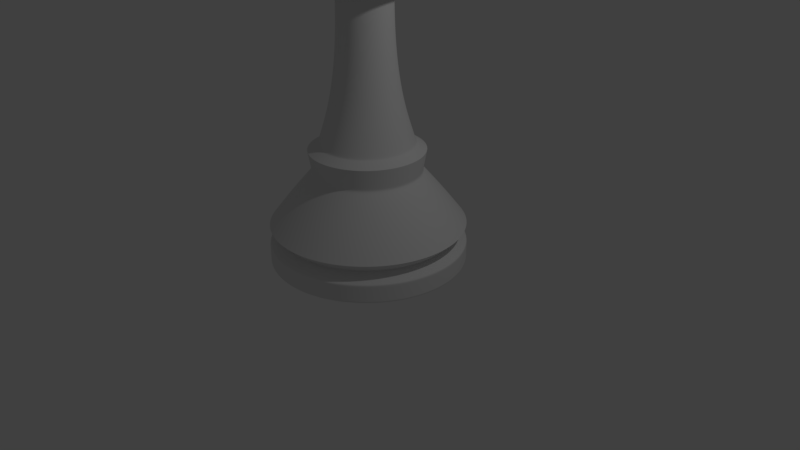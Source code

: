 # Source: Queen.blend  (saved by Blender 2.78.0; exported with 4.5.12 LTS)
import bpy
from mathutils import Matrix  # noqa: F401  (used for matrix-valued properties, if any)

bpy.ops.wm.read_factory_settings(use_empty=True)
scene = bpy.context.scene
scene.name = 'Scene'

# ---- collections
col_collection_1 = bpy.data.collections.new('Collection 1'); scene.collection.children.link(col_collection_1)

# ---- world
world_world = bpy.data.worlds.new('World'); scene.world = world_world
world_world.color = (0.05088, 0.05088, 0.05088)
world_world.use_sun_shadow = False
world_world.sun_shadow_jitter_overblur = 0.0
world_world.cycles.sampling_method = 'MANUAL'

# ---- cameras
cam_camera = bpy.data.cameras.new('Camera')
cam_camera.clip_end = 100.0
cam_camera.lens = 35.0
cam_camera.sensor_width = 32.0
cam_camera.sensor_height = 18.0
cam_camera.ortho_scale = 7.314
cam_camera.dof.focus_distance = 0.0
cam_camera.dof.aperture_fstop = 128.0

# ---- lights
light_lamp = bpy.data.lights.new('Lamp', 'POINT')
light_lamp.transmission_factor = 0.0
light_lamp.cutoff_distance = 30.0
light_lamp.energy = 100.0
light_lamp.shadow_buffer_clip_start = 1.001
light_lamp.shadow_soft_size = 0.1
light_lamp.shadow_maximum_resolution = 0.006
light_lamp.use_absolute_resolution = True

# ---- meshes
me_cylinder = bpy.data.meshes.new('Cylinder')
me_cylinder.from_pydata([(0.0, 1.25, 0.002511), (0.0, 1.25, 0.2525), (0.2439, 1.226, 0.002511), (0.2439, 1.226, 0.2525), (0.4784, 1.155, 0.002511), (0.4784, 1.155, 0.2525), (0.6945, 1.039, 0.002511), (0.6945, 1.039, 0.2525), (0.8839, 0.8839, 0.002511), (0.8839, 0.8839, 0.2525), (1.039, 0.6945, 0.002511), (1.039, 0.6945, 0.2525), (1.155, 0.4784, 0.002511), (1.155, 0.4784, 0.2525), (1.226, 0.2439, 0.002511), (1.226, 0.2439, 0.2525), (1.25, 9.437e-08, 0.002511), (1.25, 9.437e-08, 0.2525), (1.226, -0.2439, 0.002511), (1.226, -0.2439, 0.2525), (1.155, -0.4784, 0.002511), (1.155, -0.4784, 0.2525), (1.039, -0.6945, 0.002511), (1.039, -0.6945, 0.2525), (0.8839, -0.8839, 0.002511), (0.8839, -0.8839, 0.2525), (0.6945, -1.039, 0.002511), (0.6945, -1.039, 0.2525), (0.4784, -1.155, 0.002511), (0.4784, -1.155, 0.2525), (0.2439, -1.226, 0.002511), (0.2439, -1.226, 0.2525), (-4.073e-07, -1.25, 0.002511), (-4.073e-07, -1.25, 0.2525), (-0.2439, -1.226, 0.002511), (-0.2439, -1.226, 0.2525), (-0.4784, -1.155, 0.002511), (-0.4784, -1.155, 0.2525), (-0.6945, -1.039, 0.002511), (-0.6945, -1.039, 0.2525), (-0.8839, -0.8839, 0.002511), (-0.8839, -0.8839, 0.2525), (-1.039, -0.6945, 0.002511), (-1.039, -0.6945, 0.2525), (-1.155, -0.4784, 0.002511), (-1.155, -0.4784, 0.2525), (-1.226, -0.2439, 0.002511), (-1.226, -0.2439, 0.2525), (-1.25, 1.207e-06, 0.002511), (-1.25, 1.207e-06, 0.2525), (-1.226, 0.2439, 0.002511), (-1.226, 0.2439, 0.2525), (-1.155, 0.4784, 0.002511), (-1.155, 0.4784, 0.2525), (-1.039, 0.6945, 0.002511), (-1.039, 0.6945, 0.2525), (-0.8839, 0.8839, 0.002511), (-0.8839, 0.8839, 0.2525), (-0.6945, 1.039, 0.002511), (-0.6945, 1.039, 0.2525), (-0.4784, 1.155, 0.002511), (-0.4784, 1.155, 0.2525), (-0.2439, 1.226, 0.002511), (-0.2439, 1.226, 0.2525), (0.2128, 1.07, 0.3559), (1.83e-08, 1.091, 0.3559), (0.4174, 1.008, 0.3559), (0.606, 0.907, 0.3559), (0.7713, 0.7713, 0.3559), (0.907, 0.606, 0.3559), (1.008, 0.4174, 0.3559), (1.07, 0.2128, 0.3559), (1.091, 1.277e-07, 0.3559), (1.07, -0.2128, 0.3559), (1.008, -0.4174, 0.3559), (0.907, -0.606, 0.3559), (0.7713, -0.7713, 0.3559), (0.606, -0.907, 0.3559), (0.4174, -1.008, 0.3559), (0.2128, -1.07, 0.3559), (-3.371e-07, -1.091, 0.3559), (-0.2128, -1.07, 0.3559), (-0.4174, -1.008, 0.3559), (-0.606, -0.907, 0.3559), (-0.7713, -0.7713, 0.3559), (-0.907, -0.606, 0.3559), (-1.008, -0.4174, 0.3559), (-1.07, -0.2128, 0.3559), (-1.091, 1.099e-06, 0.3559), (-1.07, 0.2128, 0.3559), (-1.008, 0.4174, 0.3559), (-0.907, 0.606, 0.3559), (-0.7713, 0.7713, 0.3559), (-0.606, 0.907, 0.3559), (-0.4174, 1.008, 0.3559), (-0.2128, 1.07, 0.3559), (0.242, 1.217, 0.4961), (1.558e-08, 1.241, 0.4961), (0.4747, 1.146, 0.4961), (0.6892, 1.031, 0.4961), (0.8772, 0.8772, 0.4961), (1.031, 0.6892, 0.4961), (1.146, 0.4747, 0.4961), (1.217, 0.242, 0.4961), (1.241, 9.284e-08, 0.4961), (1.217, -0.242, 0.4961), (1.146, -0.4747, 0.4961), (1.031, -0.6892, 0.4961), (0.8772, -0.8772, 0.4961), (0.6892, -1.031, 0.4961), (0.4747, -1.146, 0.4961), (0.242, -1.217, 0.4961), (-3.886e-07, -1.241, 0.4961), (-0.242, -1.217, 0.4961), (-0.4747, -1.146, 0.4961), (-0.6892, -1.031, 0.4961), (-0.8772, -0.8772, 0.4961), (-1.031, -0.6892, 0.4961), (-1.146, -0.4747, 0.4961), (-1.217, -0.242, 0.4961), (-1.241, 1.197e-06, 0.4961), (-1.217, 0.242, 0.4961), (-1.146, 0.4747, 0.4961), (-1.031, 0.6892, 0.4961), (-0.8772, 0.8772, 0.4961), (-0.6892, 1.031, 0.4961), (-0.4747, 1.146, 0.4961), (-0.242, 1.217, 0.4961), (0.1896, 0.953, 0.8466), (5.207e-08, 0.9717, 0.8466), (0.3718, 0.8977, 0.8466), (0.5398, 0.8079, 0.8466), (0.6871, 0.6871, 0.8466), (0.8079, 0.5398, 0.8466), (0.8977, 0.3718, 0.8466), (0.953, 0.1896, 0.8466), (0.9717, 1.58e-07, 0.8466), (0.953, -0.1896, 0.8466), (0.8977, -0.3718, 0.8466), (0.8079, -0.5398, 0.8466), (0.6871, -0.6871, 0.8466), (0.5398, -0.8079, 0.8466), (0.3718, -0.8977, 0.8466), (0.1896, -0.953, 0.8466), (-2.645e-07, -0.9717, 0.8466), (-0.1896, -0.953, 0.8466), (-0.3718, -0.8977, 0.8466), (-0.5398, -0.8079, 0.8466), (-0.6871, -0.6871, 0.8466), (-0.8079, -0.5398, 0.8466), (-0.8977, -0.3718, 0.8466), (-0.953, -0.1896, 0.8466), (-0.9717, 1.023e-06, 0.8466), (-0.953, 0.1896, 0.8466), (-0.8977, 0.3718, 0.8466), (-0.8079, 0.5398, 0.8466), (-0.6871, 0.6871, 0.8466), (-0.5398, 0.8079, 0.8466), (-0.3718, 0.8977, 0.8466), (-0.1896, 0.953, 0.8466), (0.1334, 0.6707, 1.182), (9.068e-08, 0.6838, 1.182), (0.2617, 0.6318, 1.182), (0.3799, 0.5686, 1.182), (0.4835, 0.4835, 1.182), (0.5686, 0.3799, 1.182), (0.6318, 0.2617, 1.182), (0.6707, 0.1334, 1.182), (0.6838, 2.298e-07, 1.182), (0.6707, -0.1334, 1.182), (0.6318, -0.2617, 1.182), (0.5686, -0.3799, 1.182), (0.4835, -0.4835, 1.182), (0.3799, -0.5686, 1.182), (0.2617, -0.6318, 1.182), (0.1334, -0.6707, 1.182), (-1.321e-07, -0.6838, 1.182), (-0.1334, -0.6707, 1.182), (-0.2617, -0.6318, 1.182), (-0.3799, -0.5686, 1.182), (-0.4835, -0.4835, 1.182), (-0.5686, -0.3799, 1.182), (-0.6318, -0.2617, 1.182), (-0.6707, -0.1334, 1.182), (-0.6838, 8.385e-07, 1.182), (-0.6707, 0.1334, 1.182), (-0.6318, 0.2617, 1.182), (-0.5686, 0.3799, 1.182), (-0.4835, 0.4835, 1.182), (-0.3799, 0.5686, 1.182), (-0.2617, 0.6318, 1.182), (-0.1334, 0.6707, 1.182), (0.1426, 0.7169, 1.459), (1.106e-07, 0.731, 1.459), (0.2797, 0.6753, 1.459), (0.4061, 0.6078, 1.459), (0.5169, 0.5169, 1.459), (0.6078, 0.4061, 1.459), (0.6753, 0.2797, 1.459), (0.7169, 0.1426, 1.459), (0.731, 2.171e-07, 1.459), (0.7169, -0.1426, 1.459), (0.6753, -0.2797, 1.459), (0.6078, -0.4061, 1.459), (0.5169, -0.5169, 1.459), (0.4061, -0.6078, 1.459), (0.2797, -0.6753, 1.459), (0.1426, -0.7169, 1.459), (-1.276e-07, -0.731, 1.459), (-0.1426, -0.7169, 1.459), (-0.2797, -0.6753, 1.459), (-0.4061, -0.6078, 1.459), (-0.5169, -0.5169, 1.459), (-0.6078, -0.4061, 1.459), (-0.6753, -0.2797, 1.459), (-0.7169, -0.1426, 1.459), (-0.731, 8.677e-07, 1.459), (-0.7169, 0.1426, 1.459), (-0.6753, 0.2797, 1.459), (-0.6078, 0.4061, 1.459), (-0.5169, 0.5169, 1.459), (-0.4061, 0.6078, 1.459), (-0.2797, 0.6753, 1.459), (-0.1426, 0.7169, 1.459), (0.1169, 0.5876, 1.541), (1.195e-07, 0.5991, 1.541), (0.2293, 0.5535, 1.541), (0.3328, 0.4981, 1.541), (0.4236, 0.4236, 1.541), (0.4981, 0.3328, 1.541), (0.5535, 0.2293, 1.541), (0.5876, 0.1169, 1.541), (0.5991, 2.485e-07, 1.541), (0.5876, -0.1169, 1.541), (0.5535, -0.2293, 1.541), (0.4981, -0.3328, 1.541), (0.4236, -0.4236, 1.541), (0.3328, -0.4981, 1.541), (0.2293, -0.5535, 1.541), (0.1169, -0.5876, 1.541), (-7.566e-08, -0.5991, 1.541), (-0.1169, -0.5876, 1.541), (-0.2293, -0.5535, 1.541), (-0.3328, -0.4981, 1.541), (-0.4236, -0.4236, 1.541), (-0.4981, -0.3328, 1.541), (-0.5535, -0.2293, 1.541), (-0.5876, -0.1169, 1.541), (-0.5991, 7.817e-07, 1.541), (-0.5876, 0.1169, 1.541), (-0.5535, 0.2293, 1.541), (-0.4981, 0.3328, 1.541), (-0.4236, 0.4236, 1.541), (-0.3328, 0.4981, 1.541), (-0.2293, 0.5535, 1.541), (-0.1169, 0.5876, 1.541), (0.08893, 0.4471, 1.983), (8.774e-08, 0.4559, 1.983), (0.1744, 0.4212, 1.983), (0.2533, 0.379, 1.983), (0.3223, 0.3223, 1.983), (0.379, 0.2533, 1.983), (0.4212, 0.1744, 1.983), (0.4471, 0.08893, 1.983), (0.4559, 2.837e-07, 1.983), (0.4471, -0.08893, 1.983), (0.4212, -0.1744, 1.983), (0.379, -0.2533, 1.983), (0.3223, -0.3223, 1.983), (0.2533, -0.379, 1.983), (0.1744, -0.4212, 1.983), (0.08893, -0.4471, 1.983), (-6.079e-08, -0.4559, 1.983), (-0.08893, -0.4471, 1.983), (-0.1744, -0.4212, 1.983), (-0.2533, -0.379, 1.983), (-0.3223, -0.3223, 1.983), (-0.379, -0.2533, 1.983), (-0.4212, -0.1744, 1.983), (-0.4471, -0.08893, 1.983), (-0.4559, 6.895e-07, 1.983), (-0.4471, 0.08893, 1.983), (-0.4212, 0.1744, 1.983), (-0.379, 0.2533, 1.983), (-0.3223, 0.3223, 1.983), (-0.2533, 0.379, 1.983), (-0.1744, 0.4212, 1.983), (-0.08893, 0.4471, 1.983), (0.07269, 0.3654, 2.465), (2.771e-07, 0.3726, 2.465), (0.1426, 0.3442, 2.465), (0.207, 0.3098, 2.465), (0.2635, 0.2635, 2.465), (0.3098, 0.207, 2.465), (0.3442, 0.1426, 2.465), (0.3654, 0.07269, 2.465), (0.3726, 3.04e-07, 2.465), (0.3654, -0.07269, 2.465), (0.3442, -0.1426, 2.465), (0.3098, -0.207, 2.465), (0.2635, -0.2635, 2.465), (0.207, -0.3098, 2.465), (0.1426, -0.3442, 2.465), (0.07269, -0.3654, 2.465), (1.556e-07, -0.3726, 2.465), (-0.07269, -0.3654, 2.465), (-0.1426, -0.3442, 2.465), (-0.207, -0.3098, 2.465), (-0.2635, -0.2635, 2.465), (-0.3098, -0.207, 2.465), (-0.3442, -0.1426, 2.465), (-0.3654, -0.07269, 2.465), (-0.3726, 6.356e-07, 2.465), (-0.3654, 0.07269, 2.465), (-0.3442, 0.1426, 2.465), (-0.3098, 0.207, 2.465), (-0.2635, 0.2635, 2.465), (-0.207, 0.3098, 2.465), (-0.1426, 0.3442, 2.465), (-0.07269, 0.3654, 2.465), (0.06576, 0.3306, 2.974), (4.993e-07, 0.3371, 2.974), (0.129, 0.3114, 2.974), (0.1873, 0.2803, 2.974), (0.2383, 0.2383, 2.974), (0.2803, 0.1873, 2.974), (0.3114, 0.129, 2.974), (0.3306, 0.06576, 2.974), (0.3371, 3.126e-07, 2.974), (0.3306, -0.06576, 2.974), (0.3114, -0.129, 2.974), (0.2803, -0.1873, 2.974), (0.2383, -0.2383, 2.974), (0.1873, -0.2803, 2.974), (0.129, -0.3114, 2.974), (0.06576, -0.3306, 2.974), (3.895e-07, -0.3371, 2.974), (-0.06576, -0.3306, 2.974), (-0.129, -0.3114, 2.974), (-0.1873, -0.2803, 2.974), (-0.2383, -0.2383, 2.974), (-0.2803, -0.1873, 2.974), (-0.3114, -0.129, 2.974), (-0.3306, -0.06576, 2.974), (-0.3371, 6.127e-07, 2.974), (-0.3306, 0.06576, 2.974), (-0.3114, 0.129, 2.974), (-0.2803, 0.1873, 2.974), (-0.2383, 0.2383, 2.974), (-0.1873, 0.2803, 2.974), (-0.129, 0.3114, 2.974), (-0.06576, 0.3306, 2.974), (0.06576, 0.3306, 3.471), (4.732e-07, 0.3371, 3.471), (0.129, 0.3114, 3.471), (0.1873, 0.2803, 3.471), (0.2383, 0.2383, 3.471), (0.2803, 0.1873, 3.471), (0.3114, 0.129, 3.471), (0.3306, 0.06576, 3.471), (0.3371, 3.126e-07, 3.471), (0.3306, -0.06576, 3.471), (0.3114, -0.129, 3.471), (0.2803, -0.1873, 3.471), (0.2383, -0.2383, 3.471), (0.1873, -0.2803, 3.471), (0.129, -0.3114, 3.471), (0.06576, -0.3306, 3.471), (3.634e-07, -0.3371, 3.471), (-0.06576, -0.3306, 3.471), (-0.129, -0.3114, 3.471), (-0.1873, -0.2803, 3.471), (-0.2383, -0.2383, 3.471), (-0.2803, -0.1873, 3.471), (-0.3114, -0.129, 3.471), (-0.3306, -0.06576, 3.471), (-0.3371, 6.127e-07, 3.471), (-0.3306, 0.06576, 3.471), (-0.3114, 0.129, 3.471), (-0.2803, 0.1873, 3.471), (-0.2383, 0.2383, 3.471), (-0.1873, 0.2803, 3.471), (-0.129, 0.3114, 3.471), (-0.06576, 0.3306, 3.471), (0.1227, 0.6169, 3.525), (4.67e-07, 0.629, 3.525), (0.2407, 0.5811, 3.525), (0.3494, 0.523, 3.525), (0.4447, 0.4447, 3.525), (0.523, 0.3494, 3.525), (0.5811, 0.2407, 3.525), (0.6169, 0.1227, 3.525), (0.629, 2.446e-07, 3.525), (0.6169, -0.1227, 3.525), (0.5811, -0.2407, 3.525), (0.523, -0.3494, 3.525), (0.4447, -0.4447, 3.525), (0.3494, -0.523, 3.525), (0.2407, -0.5811, 3.525), (0.1227, -0.6169, 3.525), (2.621e-07, -0.629, 3.525), (-0.1227, -0.6169, 3.525), (-0.2407, -0.5811, 3.525), (-0.3494, -0.523, 3.525), (-0.4447, -0.4447, 3.525), (-0.523, -0.3494, 3.525), (-0.5811, -0.2407, 3.525), (-0.6169, -0.1227, 3.525), (-0.629, 8.045e-07, 3.525), (-0.6169, 0.1227, 3.525), (-0.5811, 0.2407, 3.525), (-0.523, 0.3494, 3.525), (-0.4447, 0.4447, 3.525), (-0.3494, 0.523, 3.525), (-0.2407, 0.5811, 3.525), (-0.1227, 0.6169, 3.525), (0.1673, 0.841, 3.589), (4.443e-07, 0.8574, 3.589), (0.3281, 0.7922, 3.589), (0.4764, 0.7129, 3.589), (0.6063, 0.6063, 3.589), (0.7129, 0.4764, 3.589), (0.7922, 0.3281, 3.589), (0.841, 0.1673, 3.589), (0.8574, 1.889e-07, 3.589), (0.841, -0.1673, 3.589), (0.7922, -0.3281, 3.589), (0.7129, -0.4764, 3.589), (0.6063, -0.6063, 3.589), (0.4764, -0.7129, 3.589), (0.3281, -0.7922, 3.589), (0.1673, -0.841, 3.589), (1.649e-07, -0.8574, 3.589), (-0.1673, -0.841, 3.589), (-0.3281, -0.7922, 3.589), (-0.4764, -0.7129, 3.589), (-0.6063, -0.6063, 3.589), (-0.7129, -0.4764, 3.589), (-0.7922, -0.3281, 3.589), (-0.841, -0.1673, 3.589), (-0.8574, 9.521e-07, 3.589), (-0.841, 0.1673, 3.589), (-0.7922, 0.3281, 3.589), (-0.7129, 0.4764, 3.589), (-0.6063, 0.6063, 3.589), (-0.4764, 0.7129, 3.589), (-0.3281, 0.7922, 3.589), (-0.1673, 0.841, 3.589), (0.1673, 0.841, 3.663), (4.573e-07, 0.8574, 3.663), (0.3281, 0.7922, 3.663), (0.4764, 0.7129, 3.663), (0.6063, 0.6063, 3.663), (0.7129, 0.4764, 3.663), (0.7922, 0.3281, 3.663), (0.841, 0.1673, 3.663), (0.8574, 1.889e-07, 3.663), (0.841, -0.1673, 3.663), (0.7922, -0.3281, 3.663), (0.7129, -0.4764, 3.663), (0.6063, -0.6063, 3.663), (0.4764, -0.7129, 3.663), (0.3281, -0.7922, 3.663), (0.1673, -0.841, 3.663), (1.779e-07, -0.8574, 3.663), (-0.1673, -0.841, 3.663), (-0.3281, -0.7922, 3.663), (-0.4764, -0.7129, 3.663), (-0.6063, -0.6063, 3.663), (-0.7129, -0.4764, 3.663), (-0.7922, -0.3281, 3.663), (-0.841, -0.1673, 3.663), (-0.8574, 9.521e-07, 3.663), (-0.841, 0.1673, 3.663), (-0.7922, 0.3281, 3.663), (-0.7129, 0.4764, 3.663), (-0.6063, 0.6063, 3.663), (-0.4764, 0.7129, 3.663), (-0.3281, 0.7922, 3.663), (-0.1673, 0.841, 3.663), (0.1469, 0.7385, 3.715), (4.626e-07, 0.7529, 3.715), (0.2881, 0.6956, 3.715), (0.4183, 0.6261, 3.715), (0.5324, 0.5324, 3.715), (0.6261, 0.4183, 3.715), (0.6956, 0.2881, 3.715), (0.7385, 0.1469, 3.715), (0.753, 2.141e-07, 3.715), (0.7385, -0.1469, 3.715), (0.6956, -0.2881, 3.715), (0.6261, -0.4183, 3.715), (0.5324, -0.5324, 3.715), (0.4183, -0.6261, 3.715), (0.2881, -0.6956, 3.715), (0.1469, -0.7385, 3.715), (2.172e-07, -0.7529, 3.715), (-0.1469, -0.7385, 3.715), (-0.2881, -0.6956, 3.715), (-0.4183, -0.6261, 3.715), (-0.5324, -0.5324, 3.715), (-0.6261, -0.4183, 3.715), (-0.6956, -0.2881, 3.715), (-0.7385, -0.1469, 3.715), (-0.7529, 8.843e-07, 3.715), (-0.7385, 0.1469, 3.715), (-0.6956, 0.2881, 3.715), (-0.6261, 0.4183, 3.715), (-0.5324, 0.5324, 3.715), (-0.4183, 0.6261, 3.715), (-0.2881, 0.6956, 3.715), (-0.1469, 0.7385, 3.715), (0.1222, 0.6143, 3.77), (4.62e-07, 0.6263, 3.77), (0.2397, 0.5786, 3.77), (0.348, 0.5208, 3.77), (0.4429, 0.4429, 3.77), (0.5208, 0.348, 3.77), (0.5786, 0.2397, 3.77), (0.6143, 0.1222, 3.77), (0.6263, 2.399e-07, 3.77), (0.6143, -0.1222, 3.77), (0.5786, -0.2397, 3.77), (0.5208, -0.348, 3.77), (0.4429, -0.4429, 3.77), (0.348, -0.5208, 3.77), (0.2397, -0.5786, 3.77), (0.1222, -0.6143, 3.77), (2.579e-07, -0.6263, 3.77), (-0.1222, -0.6143, 3.77), (-0.2397, -0.5786, 3.77), (-0.348, -0.5208, 3.77), (-0.4429, -0.4429, 3.77), (-0.5208, -0.348, 3.77), (-0.5786, -0.2397, 3.77), (-0.6143, -0.1222, 3.77), (-0.6263, 7.974e-07, 3.77), (-0.6143, 0.1222, 3.77), (-0.5786, 0.2397, 3.77), (-0.5208, 0.348, 3.77), (-0.4429, 0.4429, 3.77), (-0.348, 0.5208, 3.77), (-0.2397, 0.5786, 3.77), (-0.1222, 0.6143, 3.77), (0.1222, 0.6143, 3.887), (4.709e-07, 0.6263, 3.887), (0.2397, 0.5786, 3.887), (0.348, 0.5208, 3.887), (0.4429, 0.4429, 3.887), (0.5208, 0.348, 3.887), (0.5786, 0.2397, 3.887), (0.6143, 0.1222, 3.887), (0.6263, 2.399e-07, 3.887), (0.6143, -0.1222, 3.887), (0.5786, -0.2397, 3.887), (0.5208, -0.348, 3.887), (0.4429, -0.4429, 3.887), (0.348, -0.5208, 3.887), (0.2397, -0.5786, 3.887), (0.1222, -0.6143, 3.887), (2.668e-07, -0.6263, 3.887), (-0.1222, -0.6143, 3.887), (-0.2397, -0.5786, 3.887), (-0.348, -0.5208, 3.887), (-0.4429, -0.4429, 3.887), (-0.5208, -0.348, 3.887), (-0.5786, -0.2397, 3.887), (-0.6143, -0.1222, 3.887), (-0.6263, 7.974e-07, 3.887), (-0.6143, 0.1222, 3.887), (-0.5786, 0.2397, 3.887), (-0.5208, 0.348, 3.887), (-0.4429, 0.4429, 3.887), (-0.348, 0.5208, 3.887), (-0.2397, 0.5786, 3.887), (-0.1222, 0.6143, 3.887), (0.0883, 0.4439, 3.887), (4.902e-07, 0.4526, 3.887), (0.1732, 0.4181, 3.887), (0.2514, 0.3763, 3.887), (0.32, 0.32, 3.887), (0.3763, 0.2514, 3.887), (0.4181, 0.1732, 3.887), (0.4439, 0.0883, 3.887), (0.4526, 2.825e-07, 3.887), (0.4439, -0.0883, 3.887), (0.4181, -0.1732, 3.887), (0.3763, -0.2514, 3.887), (0.32, -0.32, 3.887), (0.2514, -0.3763, 3.887), (0.1732, -0.4181, 3.887), (0.0883, -0.4439, 3.887), (3.428e-07, -0.4526, 3.887), (-0.0883, -0.4439, 3.887), (-0.1732, -0.4181, 3.887), (-0.2514, -0.3763, 3.887), (-0.32, -0.32, 3.887), (-0.3763, -0.2514, 3.887), (-0.4181, -0.1732, 3.887), (-0.4439, -0.0883, 3.887), (-0.4526, 6.854e-07, 3.887), (-0.4439, 0.0883, 3.887), (-0.4181, 0.1732, 3.887), (-0.3763, 0.2514, 3.887), (-0.32, 0.32, 3.887), (-0.2514, 0.3763, 3.887), (-0.1732, 0.4181, 3.887), (-0.0883, 0.4439, 3.887), (0.0883, 0.4439, 4.109), (5.097e-07, 0.4526, 4.109), (0.1732, 0.4181, 4.109), (0.2514, 0.3763, 4.109), (0.32, 0.32, 4.109), (0.3763, 0.2514, 4.109), (0.4181, 0.1732, 4.109), (0.4439, 0.0883, 4.109), (0.4526, 2.825e-07, 4.109), (0.4439, -0.0883, 4.109), (0.4181, -0.1732, 4.109), (0.3763, -0.2514, 4.109), (0.32, -0.32, 4.109), (0.2514, -0.3763, 4.109), (0.1732, -0.4181, 4.109), (0.0883, -0.4439, 4.109), (3.622e-07, -0.4526, 4.109), (-0.0883, -0.4439, 4.109), (-0.1732, -0.4181, 4.109), (-0.2514, -0.3763, 4.109), (-0.32, -0.32, 4.109), (-0.3763, -0.2514, 4.109), (-0.4181, -0.1732, 4.109), (-0.4439, -0.0883, 4.109), (-0.4526, 6.854e-07, 4.109), (-0.4439, 0.0883, 4.109), (-0.4181, 0.1732, 4.109), (-0.3763, 0.2514, 4.109), (-0.32, 0.32, 4.109), (-0.2514, 0.3763, 4.109), (-0.1732, 0.4181, 4.109), (-0.0883, 0.4439, 4.109), (0.1041, 0.5235, 4.109), (4.965e-07, 0.5337, 4.109), (0.2043, 0.4931, 4.109), (0.2965, 0.4438, 4.109), (0.3774, 0.3774, 4.109), (0.4438, 0.2965, 4.109), (0.4931, 0.2043, 4.109), (0.5235, 0.1041, 4.109), (0.5337, 2.637e-07, 4.109), (0.5235, -0.1041, 4.109), (0.4931, -0.2042, 4.109), (0.4438, -0.2965, 4.109), (0.3774, -0.3774, 4.109), (0.2965, -0.4438, 4.109), (0.2043, -0.4931, 4.109), (0.1041, -0.5235, 4.109), (3.226e-07, -0.5337, 4.109), (-0.1041, -0.5235, 4.109), (-0.2042, -0.4931, 4.109), (-0.2965, -0.4438, 4.109), (-0.3774, -0.3774, 4.109), (-0.4438, -0.2965, 4.109), (-0.4931, -0.2042, 4.109), (-0.5235, -0.1041, 4.109), (-0.5337, 7.388e-07, 4.109), (-0.5235, 0.1041, 4.109), (-0.4931, 0.2043, 4.109), (-0.4438, 0.2965, 4.109), (-0.3774, 0.3774, 4.109), (-0.2965, 0.4438, 4.109), (-0.2042, 0.4931, 4.109), (-0.1041, 0.5235, 4.109), (0.1041, 0.5235, 4.26), (4.522e-07, 0.5337, 4.26), (0.2043, 0.4931, 4.26), (0.2965, 0.4438, 4.26), (0.3774, 0.3774, 4.26), (0.4438, 0.2965, 4.26), (0.4931, 0.2043, 4.26), (0.5235, 0.1041, 4.26), (0.5337, 2.637e-07, 4.26), (0.5235, -0.1041, 4.26), (0.4931, -0.2042, 4.26), (0.4438, -0.2965, 4.26), (0.3774, -0.3774, 4.26), (0.2965, -0.4438, 4.26), (0.2043, -0.4931, 4.26), (0.1041, -0.5235, 4.26), (2.783e-07, -0.5337, 4.26), (-0.1041, -0.5235, 4.26), (-0.2042, -0.4931, 4.26), (-0.2965, -0.4438, 4.26), (-0.3774, -0.3774, 4.26), (-0.4438, -0.2965, 4.26), (-0.4931, -0.2042, 4.26), (-0.5235, -0.1041, 4.26), (-0.5337, 7.388e-07, 4.26), (-0.5235, 0.1041, 4.26), (-0.4931, 0.2043, 4.26), (-0.4438, 0.2965, 4.26), (-0.3774, 0.3774, 4.26), (-0.2965, 0.4438, 4.26), (-0.2042, 0.4931, 4.26), (-0.1041, 0.5235, 4.26), (0.08848, 0.4448, 4.26), (4.631e-07, 0.4535, 4.26), (0.1736, 0.419, 4.26), (0.252, 0.3771, 4.26), (0.3207, 0.3207, 4.26), (0.3771, 0.252, 4.26), (0.419, 0.1736, 4.26), (0.4448, 0.08848, 4.26), (0.4535, 2.802e-07, 4.26), (0.4448, -0.08848, 4.26), (0.419, -0.1736, 4.26), (0.3771, -0.252, 4.26), (0.3207, -0.3207, 4.26), (0.252, -0.3771, 4.26), (0.1736, -0.419, 4.26), (0.08848, -0.4448, 4.26), (3.153e-07, -0.4535, 4.26), (-0.08848, -0.4448, 4.26), (-0.1736, -0.419, 4.26), (-0.252, -0.3771, 4.26), (-0.3207, -0.3207, 4.26), (-0.3771, -0.252, 4.26), (-0.419, -0.1736, 4.26), (-0.4448, -0.08848, 4.26), (-0.4535, 6.839e-07, 4.26), (-0.4448, 0.08848, 4.26), (-0.419, 0.1736, 4.26), (-0.3771, 0.252, 4.26), (-0.3207, 0.3207, 4.26), (-0.252, 0.3771, 4.26), (-0.1736, 0.419, 4.26), (-0.08848, 0.4448, 4.26), (0.08588, 0.4318, 4.338), (4.973e-07, 0.4402, 4.338), (0.1685, 0.4067, 4.338), (0.2446, 0.366, 4.338), (0.3113, 0.3113, 4.338), (0.366, 0.2446, 4.338), (0.4067, 0.1685, 4.338), (0.4318, 0.08588, 4.338), (0.4402, 2.83e-07, 4.338), (0.4318, -0.08588, 4.338), (0.4067, -0.1685, 4.338), (0.366, -0.2446, 4.338), (0.3113, -0.3113, 4.338), (0.2446, -0.366, 4.338), (0.1685, -0.4067, 4.338), (0.08588, -0.4318, 4.338), (3.539e-07, -0.4402, 4.338), (-0.08588, -0.4318, 4.338), (-0.1685, -0.4067, 4.338), (-0.2446, -0.366, 4.338), (-0.3113, -0.3113, 4.338), (-0.366, -0.2446, 4.338), (-0.4067, -0.1685, 4.338), (-0.4318, -0.08588, 4.338), (-0.4402, 6.748e-07, 4.338), (-0.4318, 0.08588, 4.338), (-0.4067, 0.1685, 4.338), (-0.366, 0.2446, 4.338), (-0.3113, 0.3113, 4.338), (-0.2446, 0.366, 4.338), (-0.1685, 0.4067, 4.338), (-0.08588, 0.4318, 4.338), (0.08588, 0.4318, 4.493), (5.786e-07, 0.4402, 4.493), (0.1685, 0.4067, 4.493), (0.2446, 0.366, 4.493), (0.3113, 0.3113, 4.493), (0.366, 0.2446, 4.493), (0.4067, 0.1685, 4.493), (0.4318, 0.08588, 4.493), (0.4402, 2.83e-07, 4.493), (0.4318, -0.08588, 4.493), (0.4067, -0.1685, 4.493), (0.366, -0.2446, 4.493), (0.3113, -0.3113, 4.493), (0.2446, -0.366, 4.493), (0.1685, -0.4067, 4.493), (0.08588, -0.4318, 4.493), (4.352e-07, -0.4402, 4.493), (-0.08588, -0.4318, 4.493), (-0.1685, -0.4067, 4.493), (-0.2446, -0.366, 4.493), (-0.3113, -0.3113, 4.493), (-0.366, -0.2446, 4.493), (-0.4067, -0.1685, 4.493), (-0.4318, -0.08588, 4.493), (-0.4402, 6.748e-07, 4.493), (-0.4318, 0.08588, 4.493), (-0.4067, 0.1685, 4.493), (-0.366, 0.2446, 4.493), (-0.3113, 0.3113, 4.493), (-0.2446, 0.366, 4.493), (-0.1685, 0.4067, 4.493), (-0.08588, 0.4318, 4.493), (0.09005, 0.4527, 4.602), (5.478e-07, 0.4616, 4.602), (0.1766, 0.4264, 4.602), (0.2564, 0.3838, 4.602), (0.3264, 0.3264, 4.602), (0.3838, 0.2564, 4.602), (0.4264, 0.1766, 4.602), (0.4527, 0.09005, 4.602), (0.4616, 2.782e-07, 4.602), (0.4527, -0.09005, 4.602), (0.4264, -0.1766, 4.602), (0.3838, -0.2564, 4.602), (0.3264, -0.3264, 4.602), (0.2564, -0.3838, 4.602), (0.1766, -0.4264, 4.602), (0.09005, -0.4527, 4.602), (3.974e-07, -0.4616, 4.602), (-0.09005, -0.4527, 4.602), (-0.1766, -0.4264, 4.602), (-0.2564, -0.3838, 4.602), (-0.3264, -0.3264, 4.602), (-0.3838, -0.2564, 4.602), (-0.4264, -0.1766, 4.602), (-0.4527, -0.09005, 4.602), (-0.4616, 6.89e-07, 4.602), (-0.4527, 0.09005, 4.602), (-0.4264, 0.1766, 4.602), (-0.3838, 0.2564, 4.602), (-0.3264, 0.3264, 4.602), (-0.2564, 0.3838, 4.602), (-0.1766, 0.4264, 4.602), (-0.09005, 0.4527, 4.602), (0.0981, 0.4932, 4.779), (5.257e-07, 0.5028, 4.779), (0.1924, 0.4646, 4.779), (0.2794, 0.4181, 4.779), (0.3556, 0.3556, 4.779), (0.4181, 0.2794, 4.779), (0.4646, 0.1924, 4.779), (0.4932, 0.0981, 4.779), (0.5028, 2.697e-07, 4.779), (0.4932, -0.0981, 4.779), (0.4646, -0.1924, 4.779), (0.4181, -0.2794, 4.779), (0.3556, -0.3556, 4.779), (0.2794, -0.4181, 4.779), (0.1924, -0.4646, 4.779), (0.0981, -0.4932, 4.779), (3.618e-07, -0.5028, 4.779), (-0.0981, -0.4932, 4.779), (-0.1924, -0.4646, 4.779), (-0.2794, -0.4181, 4.779), (-0.3556, -0.3556, 4.779), (-0.4181, -0.2794, 4.779), (-0.4646, -0.1924, 4.779), (-0.4932, -0.0981, 4.779), (-0.5028, 7.173e-07, 4.779), (-0.4932, 0.0981, 4.779), (-0.4646, 0.1924, 4.779), (-0.4181, 0.2794, 4.779), (-0.3556, 0.3556, 4.779), (-0.2794, 0.4181, 4.779), (-0.1924, 0.4646, 4.779), (-0.0981, 0.4932, 4.779), (0.1116, 0.5611, 4.932), (4.544e-07, 0.5721, 4.932), (0.2189, 0.5285, 4.932), (0.3178, 0.4757, 4.932), (0.4045, 0.4045, 4.932), (0.4757, 0.3178, 4.932), (0.5285, 0.2189, 4.932), (0.5611, 0.1116, 4.932), (0.5721, 2.544e-07, 4.932), (0.5611, -0.1116, 4.932), (0.5285, -0.2189, 4.932), (0.4757, -0.3178, 4.932), (0.4045, -0.4045, 4.932), (0.3178, -0.4757, 4.932), (0.2189, -0.5285, 4.932), (0.1116, -0.5611, 4.932), (2.68e-07, -0.5721, 4.932), (-0.1116, -0.5611, 4.932), (-0.2189, -0.5285, 4.932), (-0.3178, -0.4757, 4.932), (-0.4045, -0.4045, 4.932), (-0.4757, -0.3178, 4.932), (-0.5285, -0.2189, 4.932), (-0.5611, -0.1116, 4.932), (-0.5721, 7.637e-07, 4.932), (-0.5611, 0.1116, 4.932), (-0.5285, 0.2189, 4.932), (-0.4757, 0.3178, 4.932), (-0.4045, 0.4045, 4.932), (-0.3178, 0.4757, 4.932), (-0.2189, 0.5285, 4.932), (-0.1116, 0.5611, 4.932), (0.125, 0.6282, 5.035), (4.262e-07, 0.6405, 5.035), (0.2451, 0.5918, 5.035), (0.3559, 0.5326, 5.035), (0.4529, 0.4529, 5.035), (0.5326, 0.3559, 5.035), (0.5918, 0.2451, 5.035), (0.6282, 0.125, 5.035), (0.6405, 2.386e-07, 5.035), (0.6282, -0.125, 5.035), (0.5918, -0.2451, 5.035), (0.5326, -0.3559, 5.035), (0.4529, -0.4529, 5.035), (0.3559, -0.5326, 5.035), (0.2451, -0.5918, 5.035), (0.125, -0.6282, 5.035), (2.174e-07, -0.6405, 5.035), (-0.125, -0.6282, 5.035), (-0.2451, -0.5918, 5.035), (-0.3559, -0.5326, 5.035), (-0.4529, -0.4529, 5.035), (-0.5326, -0.3559, 5.035), (-0.5918, -0.2451, 5.035), (-0.6282, -0.125, 5.035), (-0.6405, 8.088e-07, 5.035), (-0.6282, 0.125, 5.035), (-0.5918, 0.2451, 5.035), (-0.5326, 0.3559, 5.035), (-0.4529, 0.4529, 5.035), (-0.3559, 0.5326, 5.035), (-0.2451, 0.5918, 5.035), (-0.125, 0.6282, 5.035), (0.1375, 0.6915, 5.112), (4.152e-07, 0.705, 5.112), (0.2698, 0.6513, 5.112), (0.3917, 0.5862, 5.112), (0.4985, 0.4985, 5.112), (0.5862, 0.3917, 5.112), (0.6513, 0.2698, 5.112), (0.6915, 0.1375, 5.112), (0.705, 2.238e-07, 5.112), (0.6915, -0.1375, 5.112), (0.6513, -0.2698, 5.112), (0.5862, -0.3917, 5.112), (0.4985, -0.4985, 5.112), (0.3917, -0.5862, 5.112), (0.2698, -0.6513, 5.112), (0.1375, -0.6915, 5.112), (1.855e-07, -0.705, 5.112), (-0.1375, -0.6915, 5.112), (-0.2698, -0.6513, 5.112), (-0.3917, -0.5862, 5.112), (-0.4985, -0.4985, 5.112), (-0.5862, -0.3917, 5.112), (-0.6513, -0.2698, 5.112), (-0.6915, -0.1375, 5.112), (-0.705, 8.513e-07, 5.112), (-0.6915, 0.1375, 5.112), (-0.6513, 0.2698, 5.112), (-0.5862, 0.3917, 5.112), (-0.4985, 0.4985, 5.112), (-0.3917, 0.5862, 5.112), (-0.2698, 0.6513, 5.112), (-0.1375, 0.6915, 5.112), (0.1023, 0.5142, 5.162), (4.676e-07, 0.6019, 5.221), (0.2303, 0.5561, 5.221), (0.2913, 0.4359, 5.162), (0.4256, 0.4256, 5.221), (0.4359, 0.2913, 5.162), (0.5561, 0.2303, 5.221), (0.5142, 0.1023, 5.162), (0.6019, 2.517e-07, 5.221), (0.5142, -0.1023, 5.162), (0.5561, -0.2303, 5.221), (0.4359, -0.2913, 5.162), (0.4256, -0.4256, 5.221), (0.2913, -0.4359, 5.162), (0.2303, -0.5561, 5.221), (0.1023, -0.5142, 5.162), (2.715e-07, -0.6019, 5.221), (-0.1023, -0.5142, 5.162), (-0.2303, -0.5561, 5.221), (-0.2913, -0.4359, 5.162), (-0.4256, -0.4256, 5.221), (-0.4359, -0.2913, 5.162), (-0.5561, -0.2303, 5.221), (-0.5142, -0.1023, 5.162), (-0.6019, 7.874e-07, 5.221), (-0.5142, 0.1023, 5.162), (-0.5561, 0.2303, 5.221), (-0.4359, 0.2913, 5.162), (-0.4256, 0.4256, 5.221), (-0.2913, 0.4359, 5.162), (-0.2303, 0.5561, 5.221), (-0.1023, 0.5142, 5.162), (4.661e-07, 0.5243, 5.162), (0.2006, 0.4844, 5.162), (0.3707, 0.3707, 5.162), (0.4844, 0.2006, 5.162), (0.5243, 2.668e-07, 5.162), (0.4844, -0.2006, 5.162), (0.3707, -0.3707, 5.162), (0.2006, -0.4844, 5.162), (2.953e-07, -0.5243, 5.162), (-0.2006, -0.4844, 5.162), (-0.3707, -0.3707, 5.162), (-0.4844, -0.2006, 5.162), (-0.5243, 7.334e-07, 5.162), (-0.4844, 0.2006, 5.162), (-0.3707, 0.3707, 5.162), (-0.2006, 0.4844, 5.162), (0.02721, 0.1368, 5.162), (5.288e-07, 0.1395, 5.162), (0.05337, 0.1288, 5.162), (0.07748, 0.116, 5.162), (0.09862, 0.09862, 5.162), (0.116, 0.07748, 5.162), (0.1288, 0.05337, 5.162), (0.1368, 0.02721, 5.162), (0.1395, 3.495e-07, 5.162), (0.1368, -0.02721, 5.162), (0.1288, -0.05337, 5.162), (0.116, -0.07748, 5.162), (0.09862, -0.09862, 5.162), (0.07748, -0.116, 5.162), (0.05337, -0.1288, 5.162), (0.02721, -0.1368, 5.162), (4.833e-07, -0.1395, 5.162), (-0.02721, -0.1368, 5.162), (-0.05337, -0.1288, 5.162), (-0.07748, -0.116, 5.162), (-0.09862, -0.09862, 5.162), (-0.116, -0.07748, 5.162), (-0.1288, -0.05337, 5.162), (-0.1368, -0.02721, 5.162), (-0.1395, 4.737e-07, 5.162), (-0.1368, 0.02721, 5.162), (-0.1288, 0.05337, 5.162), (-0.116, 0.07748, 5.162), (-0.09862, 0.09862, 5.162), (-0.07748, 0.116, 5.162), (-0.05337, 0.1288, 5.162), (-0.02721, 0.1368, 5.162), (0.02721, 0.1368, 5.333), (3.191e-07, 0.1395, 5.333), (0.05337, 0.1288, 5.333), (0.07748, 0.116, 5.333), (0.09862, 0.09862, 5.333), (0.116, 0.07748, 5.333), (0.1288, 0.05337, 5.333), (0.1368, 0.02721, 5.333), (0.1395, 3.495e-07, 5.333), (0.1368, -0.02721, 5.333), (0.1288, -0.05337, 5.333), (0.116, -0.07748, 5.333), (0.09862, -0.09862, 5.333), (0.07748, -0.116, 5.333), (0.05337, -0.1288, 5.333), (0.02721, -0.1368, 5.333), (2.736e-07, -0.1395, 5.333), (-0.02721, -0.1368, 5.333), (-0.05337, -0.1288, 5.333), (-0.07748, -0.116, 5.333), (-0.09862, -0.09862, 5.333), (-0.116, -0.07748, 5.333), (-0.1288, -0.05337, 5.333), (-0.1368, -0.02721, 5.333), (-0.1395, 4.737e-07, 5.333), (-0.1368, 0.02721, 5.333), (-0.1288, 0.05337, 5.333), (-0.116, 0.07748, 5.333), (-0.09862, 0.09862, 5.333), (-0.07748, 0.116, 5.333), (-0.05337, 0.1288, 5.333), (-0.02721, 0.1368, 5.333), (0.02721, 0.1368, 5.48), (4.776e-07, 0.1395, 5.48), (0.05337, 0.1288, 5.48), (0.07748, 0.116, 5.48), (0.09862, 0.09862, 5.48), (0.116, 0.07748, 5.48), (0.1288, 0.05337, 5.48), (0.1368, 0.02721, 5.48), (0.1395, 3.495e-07, 5.48), (0.1368, -0.02721, 5.48), (0.1288, -0.05337, 5.48), (0.116, -0.07748, 5.48), (0.09862, -0.09862, 5.48), (0.07748, -0.116, 5.48), (0.05337, -0.1288, 5.48), (0.02721, -0.1368, 5.48), (4.321e-07, -0.1395, 5.48), (-0.02721, -0.1368, 5.48), (-0.05337, -0.1288, 5.48), (-0.07748, -0.116, 5.48), (-0.09862, -0.09862, 5.48), (-0.116, -0.07748, 5.48), (-0.1288, -0.05337, 5.48), (-0.1368, -0.02721, 5.48), (-0.1395, 4.737e-07, 5.48), (-0.1368, 0.02721, 5.48), (-0.1288, 0.05337, 5.48), (-0.116, 0.07748, 5.48), (-0.09862, 0.09862, 5.48), (-0.07748, 0.116, 5.48), (-0.05337, 0.1288, 5.48), (-0.02721, 0.1368, 5.48), (0.01166, 0.05864, 5.586), (3.951e-07, 0.05979, 5.586), (0.02288, 0.05523, 5.586), (0.03322, 0.04971, 5.586), (0.04227, 0.04227, 5.586), (0.04971, 0.03321, 5.586), (0.05523, 0.02288, 5.586), (0.05864, 0.01166, 5.586), (0.05979, 3.673e-07, 5.586), (0.05864, -0.01166, 5.586), (0.05523, -0.02288, 5.586), (0.04971, -0.03321, 5.586), (0.04227, -0.04227, 5.586), (0.03322, -0.04971, 5.586), (0.02288, -0.05523, 5.586), (0.01166, -0.05864, 5.586), (3.757e-07, -0.05978, 5.586), (-0.01166, -0.05864, 5.586), (-0.02288, -0.05523, 5.586), (-0.03321, -0.04971, 5.586), (-0.04227, -0.04227, 5.586), (-0.04971, -0.03321, 5.586), (-0.05523, -0.02288, 5.586), (-0.05864, -0.01166, 5.586), (-0.05978, 4.205e-07, 5.586), (-0.05864, 0.01166, 5.586), (-0.05523, 0.02288, 5.586), (-0.04971, 0.03322, 5.586), (-0.04227, 0.04227, 5.586), (-0.03321, 0.04971, 5.586), (-0.02288, 0.05523, 5.586), (-0.01166, 0.05864, 5.586), (0.0, 1.25, 0.002511), (0.2439, 1.226, 0.002511), (0.4784, 1.155, 0.002511), (0.6945, 1.039, 0.002511), (0.8839, 0.8839, 0.002511), (1.039, 0.6945, 0.002511), (1.155, 0.4784, 0.002511), (1.226, 0.2439, 0.002511), (1.25, 9.437e-08, 0.002511), (1.226, -0.2439, 0.002511), (1.155, -0.4784, 0.002511), (1.039, -0.6945, 0.002511), (0.8839, -0.8839, 0.002511), (0.6945, -1.039, 0.002511), (0.4784, -1.155, 0.002511), (0.2439, -1.226, 0.002511), (-4.073e-07, -1.25, 0.002511), (-0.2439, -1.226, 0.002511), (-0.4784, -1.155, 0.002511), (-0.6945, -1.039, 0.002511), (-0.8839, -0.8839, 0.002511), (-1.039, -0.6945, 0.002511), (-1.155, -0.4784, 0.002511), (-1.226, -0.2439, 0.002511), (-1.25, 1.207e-06, 0.002511), (-1.226, 0.2439, 0.002511), (-1.155, 0.4784, 0.002511), (-1.039, 0.6945, 0.002511), (-0.8839, 0.8839, 0.002511), (-0.6945, 1.039, 0.002511), (-0.4784, 1.155, 0.002511), (-0.2439, 1.226, 0.002511), (0.0, 1.25, 0.2525), (0.2439, 1.226, 0.2525), (0.4784, 1.155, 0.2525), (0.6945, 1.039, 0.2525), (0.8839, 0.8839, 0.2525), (1.039, 0.6945, 0.2525), (1.155, 0.4784, 0.2525), (1.226, 0.2439, 0.2525), (1.25, 9.437e-08, 0.2525), (1.226, -0.2439, 0.2525), (1.155, -0.4784, 0.2525), (1.039, -0.6945, 0.2525), (0.8839, -0.8839, 0.2525), (0.6945, -1.039, 0.2525), (0.4784, -1.155, 0.2525), (0.2439, -1.226, 0.2525), (-4.073e-07, -1.25, 0.2525), (-0.2439, -1.226, 0.2525), (-0.4784, -1.155, 0.2525), (-0.6945, -1.039, 0.2525), (-0.8839, -0.8839, 0.2525), (-1.039, -0.6945, 0.2525), (-1.155, -0.4784, 0.2525), (-1.226, -0.2439, 0.2525), (-1.25, 1.207e-06, 0.2525), (-1.226, 0.2439, 0.2525), (-1.155, 0.4784, 0.2525), (-1.039, 0.6945, 0.2525), (-0.8839, 0.8839, 0.2525), (-0.6945, 1.039, 0.2525), (-0.4784, 1.155, 0.2525), (-0.2439, 1.226, 0.2525), (0.606, 0.907, 0.3559), (0.7713, 0.7713, 0.3559), (0.7713, -0.7713, 0.3559), (0.606, -0.907, 0.3559), (-0.907, -0.606, 0.3559), (-1.008, -0.4174, 0.3559), (-0.4174, 1.008, 0.3559), (-0.2128, 1.07, 0.3559), (1.091, 1.277e-07, 0.3559), (1.07, -0.2128, 0.3559), (-0.2128, -1.07, 0.3559), (-0.4174, -1.008, 0.3559), (-1.008, 0.4174, 0.3559), (-0.907, 0.606, 0.3559), (0.907, 0.606, 0.3559), (0.4174, -1.008, 0.3559), (-1.07, -0.2128, 0.3559), (1.83e-08, 1.091, 0.3559), (0.2128, 1.07, 0.3559), (1.008, -0.4174, 0.3559), (-0.606, -0.907, 0.3559), (-0.7713, 0.7713, 0.3559), (1.008, 0.4174, 0.3559), (0.2128, -1.07, 0.3559), (-1.091, 1.099e-06, 0.3559), (0.4174, 1.008, 0.3559), (0.907, -0.606, 0.3559), (-0.7713, -0.7713, 0.3559), (-0.606, 0.907, 0.3559), (1.07, 0.2128, 0.3559), (-3.371e-07, -1.091, 0.3559), (-1.07, 0.2128, 0.3559), (-1.008, -0.4174, 0.3559), (-1.07, -0.2128, 0.3559), (1.07, -0.2128, 0.3559), (1.008, -0.4174, 0.3559), (-1.091, 1.099e-06, 0.3559), (0.907, -0.606, 0.3559), (-1.07, 0.2128, 0.3559), (0.7713, -0.7713, 0.3559), (-1.008, 0.4174, 0.3559), (0.606, -0.907, 0.3559), (-0.907, 0.606, 0.3559), (0.4174, -1.008, 0.3559), (1.83e-08, 1.091, 0.3559), (0.2128, 1.07, 0.3559), (-0.7713, 0.7713, 0.3559), (0.2128, -1.07, 0.3559), (0.4174, 1.008, 0.3559), (-0.606, 0.907, 0.3559), (-3.371e-07, -1.091, 0.3559), (0.606, 0.907, 0.3559), (-0.4174, 1.008, 0.3559), (-0.2128, -1.07, 0.3559), (0.7713, 0.7713, 0.3559), (-0.2128, 1.07, 0.3559), (-0.4174, -1.008, 0.3559), (0.907, 0.606, 0.3559), (-0.606, -0.907, 0.3559), (1.008, 0.4174, 0.3559), (-0.7713, -0.7713, 0.3559), (1.07, 0.2128, 0.3559), (-0.907, -0.606, 0.3559), (1.091, 1.277e-07, 0.3559), (-1.146, -0.4747, 0.4961), (1.217, -0.242, 0.4961), (1.558e-08, 1.241, 0.4961), (-1.217, -0.242, 0.4961), (1.146, -0.4747, 0.4961), (-1.241, 1.197e-06, 0.4961), (1.031, -0.6892, 0.4961), (-1.217, 0.242, 0.4961), (0.8772, -0.8772, 0.4961), (-1.146, 0.4747, 0.4961), (0.6892, -1.031, 0.4961), (-1.031, 0.6892, 0.4961), (0.4747, -1.146, 0.4961), (0.242, 1.217, 0.4961), (-0.8772, 0.8772, 0.4961), (0.242, -1.217, 0.4961), (0.4747, 1.146, 0.4961), (-0.6892, 1.031, 0.4961), (-3.886e-07, -1.241, 0.4961), (0.6892, 1.031, 0.4961), (-0.4747, 1.146, 0.4961), (-0.242, -1.217, 0.4961), (0.8772, 0.8772, 0.4961), (-0.242, 1.217, 0.4961), (-0.4747, -1.146, 0.4961), (1.031, 0.6892, 0.4961), (-0.6892, -1.031, 0.4961), (1.146, 0.4747, 0.4961), (-0.8772, -0.8772, 0.4961), (1.217, 0.242, 0.4961), (-1.031, -0.6892, 0.4961), (1.241, 9.284e-08, 0.4961), (-1.217, 0.242, 0.4961), (-1.146, 0.4747, 0.4961), (0.8772, -0.8772, 0.4961), (0.6892, -1.031, 0.4961), (-1.031, 0.6892, 0.4961), (0.4747, -1.146, 0.4961), (1.558e-08, 1.241, 0.4961), (0.242, 1.217, 0.4961), (-0.8772, 0.8772, 0.4961), (0.242, -1.217, 0.4961), (0.4747, 1.146, 0.4961), (-0.6892, 1.031, 0.4961), (-3.886e-07, -1.241, 0.4961), (0.6892, 1.031, 0.4961), (-0.4747, 1.146, 0.4961), (-0.242, -1.217, 0.4961), (0.8772, 0.8772, 0.4961), (-0.242, 1.217, 0.4961), (-0.4747, -1.146, 0.4961), (1.031, 0.6892, 0.4961), (-0.6892, -1.031, 0.4961), (1.146, 0.4747, 0.4961), (-0.8772, -0.8772, 0.4961), (1.217, 0.242, 0.4961), (-1.031, -0.6892, 0.4961), (1.241, 9.284e-08, 0.4961), (-1.146, -0.4747, 0.4961), (1.217, -0.242, 0.4961), (-1.217, -0.242, 0.4961), (1.146, -0.4747, 0.4961), (-1.241, 1.197e-06, 0.4961), (1.031, -0.6892, 0.4961), (0.1334, 0.6707, 1.182), (0.2617, 0.6318, 1.182), (-0.4835, 0.4835, 1.182), (-0.3799, 0.5686, 1.182), (0.1334, -0.6707, 1.182), (-1.321e-07, -0.6838, 1.182), (0.3799, 0.5686, 1.182), (-0.2617, 0.6318, 1.182), (-0.1334, -0.6707, 1.182), (0.4835, 0.4835, 1.182), (-0.1334, 0.6707, 1.182), (-0.2617, -0.6318, 1.182), (0.5686, 0.3799, 1.182), (9.068e-08, 0.6838, 1.182), (-0.3799, -0.5686, 1.182), (0.6318, 0.2617, 1.182), (-0.4835, -0.4835, 1.182), (0.6707, 0.1334, 1.182), (-0.5686, -0.3799, 1.182), (0.6838, 2.298e-07, 1.182), (-0.6318, -0.2617, 1.182), (0.6707, -0.1334, 1.182), (-0.6707, -0.1334, 1.182), (0.6318, -0.2617, 1.182), (-0.6838, 8.385e-07, 1.182), (0.5686, -0.3799, 1.182), (-0.6707, 0.1334, 1.182), (0.4835, -0.4835, 1.182), (-0.6318, 0.2617, 1.182), (0.3799, -0.5686, 1.182), (-0.5686, 0.3799, 1.182), (0.2617, -0.6318, 1.182), (0.5169, 0.5169, 1.459), (0.6078, 0.4061, 1.459), (-0.1426, 0.7169, 1.459), (1.106e-07, 0.731, 1.459), (-0.2797, -0.6753, 1.459), (-0.4061, -0.6078, 1.459), (0.6753, 0.2797, 1.459), (-0.5169, -0.5169, 1.459), (0.7169, 0.1426, 1.459), (-0.6078, -0.4061, 1.459), (0.731, 2.171e-07, 1.459), (-0.6753, -0.2797, 1.459), (0.7169, -0.1426, 1.459), (-0.7169, -0.1426, 1.459), (0.6753, -0.2797, 1.459), (-0.731, 8.677e-07, 1.459), (0.6078, -0.4061, 1.459), (-0.7169, 0.1426, 1.459), (0.5169, -0.5169, 1.459), (-0.6753, 0.2797, 1.459), (0.4061, -0.6078, 1.459), (-0.6078, 0.4061, 1.459), (0.2797, -0.6753, 1.459), (0.1426, 0.7169, 1.459), (-0.5169, 0.5169, 1.459), (0.1426, -0.7169, 1.459), (0.2797, 0.6753, 1.459), (-0.4061, 0.6078, 1.459), (-1.276e-07, -0.731, 1.459), (0.4061, 0.6078, 1.459), (-0.2797, 0.6753, 1.459), (-0.1426, -0.7169, 1.459), (0.7169, 0.1426, 1.459), (0.731, 2.171e-07, 1.459), (-0.6078, -0.4061, 1.459), (-0.6753, -0.2797, 1.459), (0.7169, -0.1426, 1.459), (-0.7169, -0.1426, 1.459), (0.6753, -0.2797, 1.459), (-0.731, 8.677e-07, 1.459), (0.6078, -0.4061, 1.459), (-0.7169, 0.1426, 1.459), (0.5169, -0.5169, 1.459), (-0.6753, 0.2797, 1.459), (0.4061, -0.6078, 1.459), (-0.6078, 0.4061, 1.459), (0.2797, -0.6753, 1.459), (1.106e-07, 0.731, 1.459), (0.1426, 0.7169, 1.459), (-0.5169, 0.5169, 1.459), (0.1426, -0.7169, 1.459), (0.2797, 0.6753, 1.459), (-0.4061, 0.6078, 1.459), (-1.276e-07, -0.731, 1.459), (0.4061, 0.6078, 1.459), (-0.2797, 0.6753, 1.459), (-0.1426, -0.7169, 1.459), (0.5169, 0.5169, 1.459), (-0.1426, 0.7169, 1.459), (-0.2797, -0.6753, 1.459), (0.6078, 0.4061, 1.459), (-0.4061, -0.6078, 1.459), (0.6753, 0.2797, 1.459), (-0.5169, -0.5169, 1.459), (0.5535, -0.2293, 1.541), (0.4981, -0.3328, 1.541), (-0.5991, 7.817e-07, 1.541), (-0.5876, 0.1169, 1.541), (0.4236, -0.4236, 1.541), (-0.5535, 0.2293, 1.541), (0.3328, -0.4981, 1.541), (-0.4981, 0.3328, 1.541), (0.2293, -0.5535, 1.541), (1.195e-07, 0.5991, 1.541), (0.1169, 0.5876, 1.541), (-0.4236, 0.4236, 1.541), (0.1169, -0.5876, 1.541), (0.2293, 0.5535, 1.541), (-0.3328, 0.4981, 1.541), (-7.566e-08, -0.5991, 1.541), (0.3328, 0.4981, 1.541), (-0.2293, 0.5535, 1.541), (-0.1169, -0.5876, 1.541), (0.4236, 0.4236, 1.541), (-0.1169, 0.5876, 1.541), (-0.2293, -0.5535, 1.541), (0.4981, 0.3328, 1.541), (-0.3328, -0.4981, 1.541), (0.5535, 0.2293, 1.541), (-0.4236, -0.4236, 1.541), (0.5876, 0.1169, 1.541), (-0.4981, -0.3328, 1.541), (0.5991, 2.485e-07, 1.541), (-0.5535, -0.2293, 1.541), (0.5876, -0.1169, 1.541), (-0.5876, -0.1169, 1.541), (-0.1873, -0.2803, 3.471), (-0.2383, -0.2383, 3.471), (0.3114, 0.129, 3.471), (0.3306, 0.06576, 3.471), (-0.2803, -0.1873, 3.471), (0.3371, 3.126e-07, 3.471), (-0.3114, -0.129, 3.471), (0.3306, -0.06576, 3.471), (-0.3306, -0.06576, 3.471), (0.3114, -0.129, 3.471), (-0.3371, 6.127e-07, 3.471), (0.2803, -0.1873, 3.471), (-0.3306, 0.06576, 3.471), (0.2383, -0.2383, 3.471), (-0.3114, 0.129, 3.471), (0.1873, -0.2803, 3.471), (-0.2803, 0.1873, 3.471), (0.129, -0.3114, 3.471), (4.732e-07, 0.3371, 3.471), (0.06576, 0.3306, 3.471), (-0.2383, 0.2383, 3.471), (0.06576, -0.3306, 3.471), (0.129, 0.3114, 3.471), (-0.1873, 0.2803, 3.471), (3.634e-07, -0.3371, 3.471), (0.1873, 0.2803, 3.471), (-0.129, 0.3114, 3.471), (-0.06576, -0.3306, 3.471), (0.2383, 0.2383, 3.471), (-0.06576, 0.3306, 3.471), (-0.129, -0.3114, 3.471), (0.2803, 0.1873, 3.471), (-0.841, 0.1673, 3.589), (-0.7922, 0.3281, 3.589), (0.6063, -0.6063, 3.589), (0.4764, -0.7129, 3.589), (-0.7129, 0.4764, 3.589), (0.3281, -0.7922, 3.589), (4.443e-07, 0.8574, 3.589), (0.1673, 0.841, 3.589), (-0.6063, 0.6063, 3.589), (0.1673, -0.841, 3.589), (0.3281, 0.7922, 3.589), (-0.4764, 0.7129, 3.589), (1.649e-07, -0.8574, 3.589), (0.4764, 0.7129, 3.589), (-0.3281, 0.7922, 3.589), (-0.1673, -0.841, 3.589), (0.6063, 0.6063, 3.589), (-0.1673, 0.841, 3.589), (-0.3281, -0.7922, 3.589), (0.7129, 0.4764, 3.589), (-0.4764, -0.7129, 3.589), (0.7922, 0.3281, 3.589), (-0.6063, -0.6063, 3.589), (0.841, 0.1673, 3.589), (-0.7129, -0.4764, 3.589), (0.8574, 1.889e-07, 3.589), (-0.7922, -0.3281, 3.589), (0.841, -0.1673, 3.589), (-0.841, -0.1673, 3.589), (0.7922, -0.3281, 3.589), (-0.8574, 9.521e-07, 3.589), (0.7129, -0.4764, 3.589), (0.6063, 0.6063, 3.663), (0.7129, 0.4764, 3.663), (-0.1673, 0.841, 3.663), (4.573e-07, 0.8574, 3.663), (-0.3281, -0.7922, 3.663), (-0.4764, -0.7129, 3.663), (0.7922, 0.3281, 3.663), (-0.6063, -0.6063, 3.663), (0.841, 0.1673, 3.663), (-0.7129, -0.4764, 3.663), (0.8574, 1.889e-07, 3.663), (-0.7922, -0.3281, 3.663), (0.841, -0.1673, 3.663), (-0.841, -0.1673, 3.663), (0.7922, -0.3281, 3.663), (-0.8574, 9.521e-07, 3.663), (0.7129, -0.4764, 3.663), (-0.841, 0.1673, 3.663), (0.6063, -0.6063, 3.663), (-0.7922, 0.3281, 3.663), (0.4764, -0.7129, 3.663), (-0.7129, 0.4764, 3.663), (0.3281, -0.7922, 3.663), (0.1673, 0.841, 3.663), (-0.6063, 0.6063, 3.663), (0.1673, -0.841, 3.663), (0.3281, 0.7922, 3.663), (-0.4764, 0.7129, 3.663), (1.779e-07, -0.8574, 3.663), (0.4764, 0.7129, 3.663), (-0.3281, 0.7922, 3.663), (-0.1673, -0.841, 3.663), (0.6143, 0.1222, 3.77), (0.6263, 2.399e-07, 3.77), (-0.5208, -0.348, 3.77), (-0.5786, -0.2397, 3.77), (0.6143, -0.1222, 3.77), (-0.6143, -0.1222, 3.77), (0.5786, -0.2397, 3.77), (-0.6263, 7.974e-07, 3.77), (0.5208, -0.348, 3.77), (-0.6143, 0.1222, 3.77), (0.4429, -0.4429, 3.77), (-0.5786, 0.2397, 3.77), (0.348, -0.5208, 3.77), (-0.5208, 0.348, 3.77), (0.2397, -0.5786, 3.77), (4.62e-07, 0.6263, 3.77), (0.1222, 0.6143, 3.77), (-0.4429, 0.4429, 3.77), (0.1222, -0.6143, 3.77), (0.2397, 0.5786, 3.77), (-0.348, 0.5208, 3.77), (2.579e-07, -0.6263, 3.77), (0.348, 0.5208, 3.77), (-0.2397, 0.5786, 3.77), (-0.1222, -0.6143, 3.77), (0.4429, 0.4429, 3.77), (-0.1222, 0.6143, 3.77), (-0.2397, -0.5786, 3.77), (0.5208, 0.348, 3.77), (-0.348, -0.5208, 3.77), (0.5786, 0.2397, 3.77), (-0.4429, -0.4429, 3.77), (0.5786, -0.2397, 3.887), (0.5208, -0.348, 3.887), (-0.6263, 7.974e-07, 3.887), (-0.6143, 0.1222, 3.887), (0.4429, -0.4429, 3.887), (-0.5786, 0.2397, 3.887), (0.348, -0.5208, 3.887), (-0.5208, 0.348, 3.887), (0.2397, -0.5786, 3.887), (4.709e-07, 0.6263, 3.887), (0.1222, 0.6143, 3.887), (-0.4429, 0.4429, 3.887), (0.1222, -0.6143, 3.887), (0.2397, 0.5786, 3.887), (-0.348, 0.5208, 3.887), (2.668e-07, -0.6263, 3.887), (0.348, 0.5208, 3.887), (-0.2397, 0.5786, 3.887), (-0.1222, -0.6143, 3.887), (0.4429, 0.4429, 3.887), (-0.1222, 0.6143, 3.887), (-0.2397, -0.5786, 3.887), (0.5208, 0.348, 3.887), (-0.348, -0.5208, 3.887), (0.5786, 0.2397, 3.887), (-0.4429, -0.4429, 3.887), (0.6143, 0.1222, 3.887), (-0.5208, -0.348, 3.887), (0.6263, 2.399e-07, 3.887), (-0.5786, -0.2397, 3.887), (0.6143, -0.1222, 3.887), (-0.6143, -0.1222, 3.887), (3.622e-07, -0.4526, 4.109), (-0.0883, -0.4439, 4.109), (0.2514, 0.3763, 4.109), (0.32, 0.32, 4.109), (-0.1732, 0.4181, 4.109), (-0.0883, 0.4439, 4.109), (-0.1732, -0.4181, 4.109), (0.3763, 0.2514, 4.109), (5.097e-07, 0.4526, 4.109), (-0.2514, -0.3763, 4.109), (0.4181, 0.1732, 4.109), (-0.32, -0.32, 4.109), (0.4439, 0.0883, 4.109), (-0.3763, -0.2514, 4.109), (0.4526, 2.825e-07, 4.109), (-0.4181, -0.1732, 4.109), (0.4439, -0.0883, 4.109), (-0.4439, -0.0883, 4.109), (0.4181, -0.1732, 4.109), (-0.4526, 6.854e-07, 4.109), (0.3763, -0.2514, 4.109), (-0.4439, 0.0883, 4.109), (0.32, -0.32, 4.109), (-0.4181, 0.1732, 4.109), (0.2514, -0.3763, 4.109), (-0.3763, 0.2514, 4.109), (0.1732, -0.4181, 4.109), (0.0883, 0.4439, 4.109), (-0.32, 0.32, 4.109), (0.0883, -0.4439, 4.109), (0.1732, 0.4181, 4.109), (-0.2514, 0.3763, 4.109), (-0.0883, -0.4439, 3.887), (0.32, 0.32, 3.887), (-0.0883, 0.4439, 3.887), (-0.1732, -0.4181, 3.887), (0.3763, 0.2514, 3.887), (4.902e-07, 0.4526, 3.887), (-0.2514, -0.3763, 3.887), (0.4181, 0.1732, 3.887), (-0.32, -0.32, 3.887), (0.4439, 0.0883, 3.887), (-0.3763, -0.2514, 3.887), (0.4526, 2.825e-07, 3.887), (-0.4181, -0.1732, 3.887), (0.4439, -0.0883, 3.887), (-0.4439, -0.0883, 3.887), (0.4181, -0.1732, 3.887), (-0.4526, 6.854e-07, 3.887), (0.3763, -0.2514, 3.887), (-0.4439, 0.0883, 3.887), (0.32, -0.32, 3.887), (-0.4181, 0.1732, 3.887), (0.2514, -0.3763, 3.887), (-0.3763, 0.2514, 3.887), (0.1732, -0.4181, 3.887), (0.0883, 0.4439, 3.887), (-0.32, 0.32, 3.887), (0.0883, -0.4439, 3.887), (0.1732, 0.4181, 3.887), (-0.2514, 0.3763, 3.887), (3.428e-07, -0.4526, 3.887), (0.2514, 0.3763, 3.887), (-0.1732, 0.4181, 3.887)], [], [(1168, 1, 3, 1169), (1169, 3, 5, 1170), (1170, 5, 7, 1171), (1171, 7, 9, 1172), (1172, 9, 11, 1173), (1173, 11, 13, 1174), (1174, 13, 15, 1175), (1175, 15, 17, 1176), (1176, 17, 19, 1177), (1177, 19, 21, 1178), (1178, 21, 23, 1179), (1179, 23, 25, 1180), (1180, 25, 27, 1181), (1181, 27, 29, 1182), (1182, 29, 31, 1183), (1183, 31, 33, 1184), (1184, 33, 35, 1185), (1185, 35, 37, 1186), (1186, 37, 39, 1187), (1187, 39, 41, 1188), (1188, 41, 43, 1189), (1189, 43, 45, 1190), (1190, 45, 47, 1191), (1191, 47, 49, 1192), (1192, 49, 51, 1193), (1193, 51, 53, 1194), (1194, 53, 55, 1195), (1195, 55, 57, 1196), (1196, 57, 59, 1197), (1197, 59, 61, 1198), (1201, 1200, 67, 68), (1198, 61, 63, 1199), (1199, 63, 1, 1168), (0, 2, 4, 6, 8, 10, 12, 14, 16, 18, 20, 22, 24, 26, 28, 30, 32, 34, 36, 38, 40, 42, 44, 46, 48, 50, 52, 54, 56, 58, 60, 62), (1267, 1264, 118, 119), (1203, 1202, 76, 77), (1205, 1204, 85, 86), (1207, 1206, 94, 95), (1209, 1208, 72, 73), (1211, 1210, 81, 82), (1213, 1212, 90, 91), (1214, 1201, 68, 69), (1215, 1203, 77, 78), (1216, 1205, 86, 87), (1218, 1217, 65, 64), (1217, 1207, 95, 65), (1219, 1209, 73, 74), (1220, 1211, 82, 83), (1221, 1213, 91, 92), (1222, 1214, 69, 70), (1223, 1215, 78, 79), (1224, 1216, 87, 88), (1225, 1218, 64, 66), (1226, 1219, 74, 75), (1227, 1220, 83, 84), (1228, 1221, 92, 93), (1229, 1222, 70, 71), (1230, 1223, 79, 80), (1231, 1224, 88, 89), (1200, 1225, 66, 67), (1202, 1226, 75, 76), (1204, 1227, 84, 85), (1206, 1228, 93, 94), (1208, 1229, 71, 72), (1210, 1230, 80, 81), (1212, 1231, 89, 90), (1297, 1296, 153, 154), (1268, 1265, 105, 106), (1269, 1267, 119, 120), (1270, 1268, 106, 107), (1271, 1269, 120, 121), (1272, 1270, 107, 108), (1273, 1271, 121, 122), (1274, 1272, 108, 109), (1275, 1273, 122, 123), (1276, 1274, 109, 110), (1277, 1266, 97, 96), (1278, 1275, 123, 124), (1279, 1276, 110, 111), (1280, 1277, 96, 98), (1281, 1278, 124, 125), (1282, 1279, 111, 112), (1283, 1280, 98, 99), (1284, 1281, 125, 126), (1285, 1282, 112, 113), (1286, 1283, 99, 100), (1287, 1284, 126, 127), (1288, 1285, 113, 114), (1289, 1286, 100, 101), (1266, 1287, 127, 97), (1290, 1288, 114, 115), (1291, 1289, 101, 102), (1292, 1290, 115, 116), (1293, 1291, 102, 103), (1294, 1292, 116, 117), (1295, 1293, 103, 104), (1264, 1294, 117, 118), (1265, 1295, 104, 105), (1329, 1328, 160, 162), (1299, 1298, 140, 141), (1300, 1297, 154, 155), (1301, 1299, 141, 142), (1303, 1302, 129, 128), (1304, 1300, 155, 156), (1305, 1301, 142, 143), (1306, 1303, 128, 130), (1307, 1304, 156, 157), (1308, 1305, 143, 144), (1309, 1306, 130, 131), (1310, 1307, 157, 158), (1311, 1308, 144, 145), (1312, 1309, 131, 132), (1313, 1310, 158, 159), (1314, 1311, 145, 146), (1315, 1312, 132, 133), (1302, 1313, 159, 129), (1316, 1314, 146, 147), (1317, 1315, 133, 134), (1318, 1316, 147, 148), (1319, 1317, 134, 135), (1320, 1318, 148, 149), (1321, 1319, 135, 136), (1322, 1320, 149, 150), (1323, 1321, 136, 137), (1324, 1322, 150, 151), (1325, 1323, 137, 138), (1326, 1324, 151, 152), (1327, 1325, 138, 139), (1296, 1326, 152, 153), (1298, 1327, 139, 140), (1361, 1360, 196, 197), (1331, 1330, 188, 189), (1333, 1332, 175, 176), (1334, 1329, 162, 163), (1335, 1331, 189, 190), (1336, 1333, 176, 177), (1337, 1334, 163, 164), (1338, 1335, 190, 191), (1339, 1336, 177, 178), (1340, 1337, 164, 165), (1341, 1338, 191, 161), (1342, 1339, 178, 179), (1343, 1340, 165, 166), (1344, 1342, 179, 180), (1345, 1343, 166, 167), (1346, 1344, 180, 181), (1347, 1345, 167, 168), (1348, 1346, 181, 182), (1349, 1347, 168, 169), (1350, 1348, 182, 183), (1351, 1349, 169, 170), (1352, 1350, 183, 184), (1353, 1351, 170, 171), (1354, 1352, 184, 185), (1355, 1353, 171, 172), (1356, 1354, 185, 186), (1357, 1355, 172, 173), (1358, 1356, 186, 187), (1359, 1357, 173, 174), (1328, 1341, 161, 160), (1330, 1358, 187, 188), (1332, 1359, 174, 175), (1393, 1392, 231, 232), (1363, 1362, 223, 193), (1365, 1364, 210, 211), (1366, 1361, 197, 198), (1367, 1365, 211, 212), (1368, 1366, 198, 199), (1369, 1367, 212, 213), (1370, 1368, 199, 200), (1371, 1369, 213, 214), (1372, 1370, 200, 201), (1373, 1371, 214, 215), (1374, 1372, 201, 202), (1375, 1373, 215, 216), (1376, 1374, 202, 203), (1377, 1375, 216, 217), (1378, 1376, 203, 204), (1379, 1377, 217, 218), (1380, 1378, 204, 205), (1381, 1379, 218, 219), (1382, 1380, 205, 206), (1383, 1363, 193, 192), (1384, 1381, 219, 220), (1385, 1382, 206, 207), (1386, 1383, 192, 194), (1387, 1384, 220, 221), (1388, 1385, 207, 208), (1389, 1386, 194, 195), (1390, 1387, 221, 222), (1391, 1388, 208, 209), (1360, 1389, 195, 196), (1362, 1390, 222, 223), (1364, 1391, 209, 210), (1425, 1424, 266, 267), (1395, 1394, 245, 246), (1396, 1393, 232, 233), (1397, 1395, 246, 247), (1398, 1396, 233, 234), (1399, 1397, 247, 248), (1400, 1398, 234, 235), (1401, 1399, 248, 249), (1402, 1400, 235, 236), (1403, 1401, 249, 250), (1404, 1402, 236, 237), (1405, 1403, 250, 251), (1406, 1404, 237, 238), (1408, 1407, 225, 224), (1409, 1405, 251, 252), (1410, 1406, 238, 239), (1411, 1408, 224, 226), (1412, 1409, 252, 253), (1413, 1410, 239, 240), (1414, 1411, 226, 227), (1415, 1412, 253, 254), (1416, 1413, 240, 241), (1417, 1414, 227, 228), (1418, 1415, 254, 255), (1419, 1416, 241, 242), (1420, 1417, 228, 229), (1407, 1418, 255, 225), (1421, 1419, 242, 243), (1422, 1420, 229, 230), (1423, 1421, 243, 244), (1392, 1422, 230, 231), (1394, 1423, 244, 245), (270, 269, 301, 302), (1427, 1426, 280, 281), (1428, 1425, 267, 268), (1429, 1427, 281, 282), (1430, 1428, 268, 269), (1431, 1429, 282, 283), (1432, 1430, 269, 270), (1434, 1433, 257, 256), (1435, 1431, 283, 284), (1436, 1432, 270, 271), (1437, 1434, 256, 258), (1438, 1435, 284, 285), (1439, 1436, 271, 272), (1440, 1437, 258, 259), (1441, 1438, 285, 286), (1442, 1439, 272, 273), (1443, 1440, 259, 260), (1444, 1441, 286, 287), (1445, 1442, 273, 274), (1446, 1443, 260, 261), (1433, 1444, 287, 257), (1447, 1445, 274, 275), (1448, 1446, 261, 262), (1449, 1447, 275, 276), (1450, 1448, 262, 263), (1451, 1449, 276, 277), (1452, 1450, 263, 264), (1453, 1451, 277, 278), (1454, 1452, 264, 265), (1455, 1453, 278, 279), (1424, 1454, 265, 266), (1426, 1455, 279, 280), (305, 304, 336, 337), (256, 257, 289, 288), (284, 283, 315, 316), (271, 270, 302, 303), (258, 256, 288, 290), (285, 284, 316, 317), (272, 271, 303, 304), (259, 258, 290, 291), (286, 285, 317, 318), (273, 272, 304, 305), (260, 259, 291, 292), (287, 286, 318, 319), (274, 273, 305, 306), (261, 260, 292, 293), (257, 287, 319, 289), (275, 274, 306, 307), (262, 261, 293, 294), (276, 275, 307, 308), (263, 262, 294, 295), (277, 276, 308, 309), (264, 263, 295, 296), (278, 277, 309, 310), (265, 264, 296, 297), (279, 278, 310, 311), (266, 265, 297, 298), (280, 279, 311, 312), (267, 266, 298, 299), (281, 280, 312, 313), (268, 267, 299, 300), (282, 281, 313, 314), (269, 268, 300, 301), (283, 282, 314, 315), (1457, 1456, 371, 372), (292, 291, 323, 324), (319, 318, 350, 351), (306, 305, 337, 338), (293, 292, 324, 325), (289, 319, 351, 321), (307, 306, 338, 339), (294, 293, 325, 326), (308, 307, 339, 340), (295, 294, 326, 327), (309, 308, 340, 341), (296, 295, 327, 328), (310, 309, 341, 342), (297, 296, 328, 329), (311, 310, 342, 343), (298, 297, 329, 330), (312, 311, 343, 344), (299, 298, 330, 331), (313, 312, 344, 345), (300, 299, 331, 332), (314, 313, 345, 346), (301, 300, 332, 333), (315, 314, 346, 347), (302, 301, 333, 334), (288, 289, 321, 320), (316, 315, 347, 348), (303, 302, 334, 335), (290, 288, 320, 322), (317, 316, 348, 349), (304, 303, 335, 336), (291, 290, 322, 323), (318, 317, 349, 350), (375, 374, 406, 407), (1459, 1458, 358, 359), (1460, 1457, 372, 373), (1461, 1459, 359, 360), (1462, 1460, 373, 374), (1463, 1461, 360, 361), (1464, 1462, 374, 375), (1465, 1463, 361, 362), (1466, 1464, 375, 376), (1467, 1465, 362, 363), (1468, 1466, 376, 377), (1469, 1467, 363, 364), (1470, 1468, 377, 378), (1471, 1469, 364, 365), (1472, 1470, 378, 379), (1473, 1471, 365, 366), (1475, 1474, 353, 352), (1476, 1472, 379, 380), (1477, 1473, 366, 367), (1478, 1475, 352, 354), (1479, 1476, 380, 381), (1480, 1477, 367, 368), (1481, 1478, 354, 355), (1482, 1479, 381, 382), (1483, 1480, 368, 369), (1484, 1481, 355, 356), (1485, 1482, 382, 383), (1486, 1483, 369, 370), (1487, 1484, 356, 357), (1474, 1485, 383, 353), (1456, 1486, 370, 371), (1458, 1487, 357, 358), (1489, 1488, 441, 442), (362, 361, 393, 394), (376, 375, 407, 408), (363, 362, 394, 395), (377, 376, 408, 409), (364, 363, 395, 396), (378, 377, 409, 410), (365, 364, 396, 397), (379, 378, 410, 411), (366, 365, 397, 398), (352, 353, 385, 384), (380, 379, 411, 412), (367, 366, 398, 399), (354, 352, 384, 386), (381, 380, 412, 413), (368, 367, 399, 400), (355, 354, 386, 387), (382, 381, 413, 414), (369, 368, 400, 401), (356, 355, 387, 388), (383, 382, 414, 415), (370, 369, 401, 402), (357, 356, 388, 389), (353, 383, 415, 385), (371, 370, 402, 403), (358, 357, 389, 390), (372, 371, 403, 404), (359, 358, 390, 391), (373, 372, 404, 405), (360, 359, 391, 392), (374, 373, 405, 406), (361, 360, 392, 393), (418, 416, 448, 450), (1491, 1490, 428, 429), (1492, 1489, 442, 443), (1493, 1491, 429, 430), (1495, 1494, 417, 416), (1496, 1492, 443, 444), (1497, 1493, 430, 431), (1498, 1495, 416, 418), (1499, 1496, 444, 445), (1500, 1497, 431, 432), (1501, 1498, 418, 419), (1502, 1499, 445, 446), (1503, 1500, 432, 433), (1504, 1501, 419, 420), (1505, 1502, 446, 447), (1506, 1503, 433, 434), (1507, 1504, 420, 421), (1494, 1505, 447, 417), (1508, 1506, 434, 435), (1509, 1507, 421, 422), (1510, 1508, 435, 436), (1511, 1509, 422, 423), (1512, 1510, 436, 437), (1513, 1511, 423, 424), (1514, 1512, 437, 438), (1515, 1513, 424, 425), (1516, 1514, 438, 439), (1517, 1515, 425, 426), (1518, 1516, 439, 440), (1519, 1517, 426, 427), (1488, 1518, 440, 441), (1490, 1519, 427, 428), (1521, 1520, 484, 485), (445, 444, 476, 477), (432, 431, 463, 464), (419, 418, 450, 451), (446, 445, 477, 478), (433, 432, 464, 465), (420, 419, 451, 452), (447, 446, 478, 479), (434, 433, 465, 466), (421, 420, 452, 453), (417, 447, 479, 449), (435, 434, 466, 467), (422, 421, 453, 454), (436, 435, 467, 468), (423, 422, 454, 455), (437, 436, 468, 469), (424, 423, 455, 456), (438, 437, 469, 470), (425, 424, 456, 457), (439, 438, 470, 471), (426, 425, 457, 458), (440, 439, 471, 472), (427, 426, 458, 459), (441, 440, 472, 473), (428, 427, 459, 460), (442, 441, 473, 474), (429, 428, 460, 461), (443, 442, 474, 475), (430, 429, 461, 462), (416, 417, 449, 448), (444, 443, 475, 476), (431, 430, 462, 463), (1553, 1552, 519, 520), (1523, 1522, 511, 481), (1525, 1524, 498, 499), (1526, 1521, 485, 486), (1527, 1525, 499, 500), (1528, 1526, 486, 487), (1529, 1527, 500, 501), (1530, 1528, 487, 488), (1531, 1529, 501, 502), (1532, 1530, 488, 489), (1533, 1531, 502, 503), (1534, 1532, 489, 490), (1535, 1533, 503, 504), (1536, 1534, 490, 491), (1537, 1535, 504, 505), (1538, 1536, 491, 492), (1539, 1537, 505, 506), (1540, 1538, 492, 493), (1541, 1539, 506, 507), (1542, 1540, 493, 494), (1543, 1523, 481, 480), (1544, 1541, 507, 508), (1545, 1542, 494, 495), (1546, 1543, 480, 482), (1547, 1544, 508, 509), (1548, 1545, 495, 496), (1549, 1546, 482, 483), (1550, 1547, 509, 510), (1551, 1548, 496, 497), (1520, 1549, 483, 484), (1522, 1550, 510, 511), (1524, 1551, 497, 498), (1585, 1584, 554, 555), (1555, 1554, 533, 534), (1556, 1553, 520, 521), (1557, 1555, 534, 535), (1558, 1556, 521, 522), (1559, 1557, 535, 536), (1560, 1558, 522, 523), (1561, 1559, 536, 537), (1562, 1560, 523, 524), (1563, 1561, 537, 538), (1564, 1562, 524, 525), (1565, 1563, 538, 539), (1566, 1564, 525, 526), (1568, 1567, 513, 512), (1569, 1565, 539, 540), (1570, 1566, 526, 527), (1571, 1568, 512, 514), (1572, 1569, 540, 541), (1573, 1570, 527, 528), (1574, 1571, 514, 515), (1575, 1572, 541, 542), (1576, 1573, 528, 529), (1577, 1574, 515, 516), (1578, 1575, 542, 543), (1579, 1576, 529, 530), (1580, 1577, 516, 517), (1567, 1578, 543, 513), (1581, 1579, 530, 531), (1582, 1580, 517, 518), (1583, 1581, 531, 532), (1552, 1582, 518, 519), (1554, 1583, 532, 533), (558, 557, 589, 590), (1587, 1586, 568, 569), (1588, 1585, 555, 556), (1589, 1587, 569, 570), (1590, 1588, 556, 557), (1591, 1589, 570, 571), (1592, 1590, 557, 558), (1594, 1593, 545, 544), (1595, 1591, 571, 572), (1596, 1592, 558, 559), (1597, 1594, 544, 546), (1598, 1595, 572, 573), (1599, 1596, 559, 560), (1600, 1597, 546, 547), (1601, 1598, 573, 574), (1602, 1599, 560, 561), (1603, 1600, 547, 548), (1604, 1601, 574, 575), (1605, 1602, 561, 562), (1606, 1603, 548, 549), (1593, 1604, 575, 545), (1607, 1605, 562, 563), (1608, 1606, 549, 550), (1609, 1607, 563, 564), (1610, 1608, 550, 551), (1611, 1609, 564, 565), (1612, 1610, 551, 552), (1613, 1611, 565, 566), (1614, 1612, 552, 553), (1615, 1613, 566, 567), (1584, 1614, 553, 554), (1586, 1615, 567, 568), (1617, 1616, 624, 625), (544, 545, 577, 576), (572, 571, 603, 604), (559, 558, 590, 591), (546, 544, 576, 578), (573, 572, 604, 605), (560, 559, 591, 592), (547, 546, 578, 579), (574, 573, 605, 606), (561, 560, 592, 593), (548, 547, 579, 580), (575, 574, 606, 607), (562, 561, 593, 594), (549, 548, 580, 581), (545, 575, 607, 577), (563, 562, 594, 595), (550, 549, 581, 582), (564, 563, 595, 596), (551, 550, 582, 583), (565, 564, 596, 597), (552, 551, 583, 584), (566, 565, 597, 598), (553, 552, 584, 585), (567, 566, 598, 599), (554, 553, 585, 586), (568, 567, 599, 600), (555, 554, 586, 587), (569, 568, 600, 601), (556, 555, 587, 588), (570, 569, 601, 602), (557, 556, 588, 589), (571, 570, 602, 603), (628, 627, 659, 660), (1619, 1618, 611, 612), (1621, 1620, 638, 639), (1622, 1617, 625, 626), (1623, 1619, 612, 613), (1624, 1621, 639, 609), (1625, 1622, 626, 627), (1626, 1623, 613, 614), (1627, 1625, 627, 628), (1628, 1626, 614, 615), (1629, 1627, 628, 629), (1630, 1628, 615, 616), (1631, 1629, 629, 630), (1632, 1630, 616, 617), (1633, 1631, 630, 631), (1634, 1632, 617, 618), (1635, 1633, 631, 632), (1636, 1634, 618, 619), (1637, 1635, 632, 633), (1638, 1636, 619, 620), (1639, 1637, 633, 634), (1640, 1638, 620, 621), (1641, 1639, 634, 635), (1642, 1640, 621, 622), (1643, 1624, 609, 608), (1644, 1641, 635, 636), (1645, 1642, 622, 623), (1646, 1643, 608, 610), (1647, 1644, 636, 637), (1616, 1645, 623, 624), (1618, 1646, 610, 611), (1620, 1647, 637, 638), (663, 662, 694, 695), (615, 614, 646, 647), (629, 628, 660, 661), (616, 615, 647, 648), (630, 629, 661, 662), (617, 616, 648, 649), (631, 630, 662, 663), (618, 617, 649, 650), (632, 631, 663, 664), (619, 618, 650, 651), (633, 632, 664, 665), (620, 619, 651, 652), (634, 633, 665, 666), (621, 620, 652, 653), (635, 634, 666, 667), (622, 621, 653, 654), (608, 609, 641, 640), (636, 635, 667, 668), (623, 622, 654, 655), (610, 608, 640, 642), (637, 636, 668, 669), (624, 623, 655, 656), (611, 610, 642, 643), (638, 637, 669, 670), (625, 624, 656, 657), (612, 611, 643, 644), (639, 638, 670, 671), (626, 625, 657, 658), (613, 612, 644, 645), (609, 639, 671, 641), (627, 626, 658, 659), (614, 613, 645, 646), (698, 697, 729, 730), (650, 649, 681, 682), (664, 663, 695, 696), (651, 650, 682, 683), (665, 664, 696, 697), (652, 651, 683, 684), (666, 665, 697, 698), (653, 652, 684, 685), (667, 666, 698, 699), (654, 653, 685, 686), (640, 641, 673, 672), (668, 667, 699, 700), (655, 654, 686, 687), (642, 640, 672, 674), (669, 668, 700, 701), (656, 655, 687, 688), (643, 642, 674, 675), (670, 669, 701, 702), (657, 656, 688, 689), (644, 643, 675, 676), (671, 670, 702, 703), (658, 657, 689, 690), (645, 644, 676, 677), (641, 671, 703, 673), (659, 658, 690, 691), (646, 645, 677, 678), (660, 659, 691, 692), (647, 646, 678, 679), (661, 660, 692, 693), (648, 647, 679, 680), (662, 661, 693, 694), (649, 648, 680, 681), (733, 732, 764, 765), (685, 684, 716, 717), (699, 698, 730, 731), (686, 685, 717, 718), (672, 673, 705, 704), (700, 699, 731, 732), (687, 686, 718, 719), (674, 672, 704, 706), (701, 700, 732, 733), (688, 687, 719, 720), (675, 674, 706, 707), (702, 701, 733, 734), (689, 688, 720, 721), (676, 675, 707, 708), (703, 702, 734, 735), (690, 689, 721, 722), (677, 676, 708, 709), (673, 703, 735, 705), (691, 690, 722, 723), (678, 677, 709, 710), (692, 691, 723, 724), (679, 678, 710, 711), (693, 692, 724, 725), (680, 679, 711, 712), (694, 693, 725, 726), (681, 680, 712, 713), (695, 694, 726, 727), (682, 681, 713, 714), (696, 695, 727, 728), (683, 682, 714, 715), (697, 696, 728, 729), (684, 683, 715, 716), (737, 767, 799, 769), (720, 719, 751, 752), (707, 706, 738, 739), (734, 733, 765, 766), (721, 720, 752, 753), (708, 707, 739, 740), (735, 734, 766, 767), (722, 721, 753, 754), (709, 708, 740, 741), (705, 735, 767, 737), (723, 722, 754, 755), (710, 709, 741, 742), (724, 723, 755, 756), (711, 710, 742, 743), (725, 724, 756, 757), (712, 711, 743, 744), (726, 725, 757, 758), (713, 712, 744, 745), (727, 726, 758, 759), (714, 713, 745, 746), (728, 727, 759, 760), (715, 714, 746, 747), (729, 728, 760, 761), (716, 715, 747, 748), (730, 729, 761, 762), (717, 716, 748, 749), (731, 730, 762, 763), (718, 717, 749, 750), (704, 705, 737, 736), (732, 731, 763, 764), (719, 718, 750, 751), (706, 704, 736, 738), (795, 794, 826, 827), (755, 754, 786, 787), (742, 741, 773, 774), (756, 755, 787, 788), (743, 742, 774, 775), (757, 756, 788, 789), (744, 743, 775, 776), (758, 757, 789, 790), (745, 744, 776, 777), (759, 758, 790, 791), (746, 745, 777, 778), (760, 759, 791, 792), (747, 746, 778, 779), (761, 760, 792, 793), (748, 747, 779, 780), (762, 761, 793, 794), (749, 748, 780, 781), (763, 762, 794, 795), (750, 749, 781, 782), (736, 737, 769, 768), (764, 763, 795, 796), (751, 750, 782, 783), (738, 736, 768, 770), (765, 764, 796, 797), (752, 751, 783, 784), (739, 738, 770, 771), (766, 765, 797, 798), (753, 752, 784, 785), (740, 739, 771, 772), (767, 766, 798, 799), (754, 753, 785, 786), (741, 740, 772, 773), (830, 829, 861, 862), (782, 781, 813, 814), (768, 769, 801, 800), (796, 795, 827, 828), (783, 782, 814, 815), (770, 768, 800, 802), (797, 796, 828, 829), (784, 783, 815, 816), (771, 770, 802, 803), (798, 797, 829, 830), (785, 784, 816, 817), (772, 771, 803, 804), (799, 798, 830, 831), (786, 785, 817, 818), (773, 772, 804, 805), (769, 799, 831, 801), (787, 786, 818, 819), (774, 773, 805, 806), (788, 787, 819, 820), (775, 774, 806, 807), (789, 788, 820, 821), (776, 775, 807, 808), (790, 789, 821, 822), (777, 776, 808, 809), (791, 790, 822, 823), (778, 777, 809, 810), (792, 791, 823, 824), (779, 778, 810, 811), (793, 792, 824, 825), (780, 779, 811, 812), (794, 793, 825, 826), (781, 780, 812, 813), (863, 862, 894, 895), (817, 816, 848, 849), (804, 803, 835, 836), (831, 830, 862, 863), (818, 817, 849, 850), (805, 804, 836, 837), (801, 831, 863, 833), (819, 818, 850, 851), (806, 805, 837, 838), (820, 819, 851, 852), (807, 806, 838, 839), (821, 820, 852, 853), (808, 807, 839, 840), (822, 821, 853, 854), (809, 808, 840, 841), (823, 822, 854, 855), (810, 809, 841, 842), (824, 823, 855, 856), (811, 810, 842, 843), (825, 824, 856, 857), (812, 811, 843, 844), (826, 825, 857, 858), (813, 812, 844, 845), (827, 826, 858, 859), (814, 813, 845, 846), (800, 801, 833, 832), (828, 827, 859, 860), (815, 814, 846, 847), (802, 800, 832, 834), (829, 828, 860, 861), (816, 815, 847, 848), (803, 802, 834, 835), (871, 870, 902, 903), (850, 849, 881, 882), (833, 863, 895, 865), (851, 850, 882, 883), (852, 851, 883, 884), (839, 838, 870, 871), (853, 852, 884, 885), (840, 839, 871, 872), (854, 853, 885, 886), (841, 840, 872, 873), (855, 854, 886, 887), (842, 841, 873, 874), (856, 855, 887, 888), (843, 842, 874, 875), (857, 856, 888, 889), (844, 843, 875, 876), (832, 833, 865, 864), (858, 857, 889, 890), (845, 844, 876, 877), (834, 832, 864, 866), (859, 858, 890, 891), (846, 845, 877, 878), (835, 834, 866, 867), (860, 859, 891, 892), (847, 846, 878, 879), (836, 835, 867, 868), (861, 860, 892, 893), (848, 847, 879, 880), (837, 836, 868, 869), (862, 861, 893, 894), (849, 848, 880, 881), (838, 837, 869, 870), (906, 905, 937, 938), (885, 884, 916, 917), (872, 871, 903, 904), (886, 885, 917, 918), (873, 872, 904, 905), (887, 886, 918, 919), (874, 873, 905, 906), (888, 887, 919, 920), (875, 874, 906, 907), (889, 888, 920, 921), (876, 875, 907, 908), (890, 889, 921, 922), (877, 876, 908, 909), (891, 890, 922, 923), (878, 877, 909, 910), (864, 865, 897, 896), (892, 891, 923, 924), (879, 878, 910, 911), (866, 864, 896, 898), (893, 892, 924, 925), (880, 879, 911, 912), (867, 866, 898, 899), (894, 893, 925, 926), (881, 880, 912, 913), (868, 867, 899, 900), (895, 894, 926, 927), (882, 881, 913, 914), (869, 868, 900, 901), (865, 895, 927, 897), (883, 882, 914, 915), (870, 869, 901, 902), (884, 883, 915, 916), (941, 940, 972, 973), (920, 919, 951, 952), (907, 906, 938, 939), (921, 920, 952, 953), (908, 907, 939, 940), (922, 921, 953, 954), (909, 908, 940, 941), (923, 922, 954, 955), (910, 909, 941, 942), (896, 897, 929, 928), (924, 923, 955, 956), (911, 910, 942, 943), (898, 896, 928, 930), (925, 924, 956, 957), (912, 911, 943, 944), (899, 898, 930, 931), (926, 925, 957, 958), (913, 912, 944, 945), (900, 899, 931, 932), (927, 926, 958, 959), (914, 913, 945, 946), (901, 900, 932, 933), (897, 927, 959, 929), (915, 914, 946, 947), (902, 901, 933, 934), (916, 915, 947, 948), (903, 902, 934, 935), (917, 916, 948, 949), (904, 903, 935, 936), (918, 917, 949, 950), (905, 904, 936, 937), (919, 918, 950, 951), (976, 975, 1000), (955, 954, 986, 987), (942, 941, 973, 974), (928, 929, 961, 960), (956, 955, 987, 988), (943, 942, 974, 975), (930, 928, 960, 962), (957, 956, 988, 989), (944, 943, 975, 976), (931, 930, 962, 963), (958, 957, 989, 990), (945, 944, 976, 977), (932, 931, 963, 964), (959, 958, 990, 991), (946, 945, 977, 978), (933, 932, 964, 965), (929, 959, 991, 961), (947, 946, 978, 979), (934, 933, 965, 966), (948, 947, 979, 980), (935, 934, 966, 967), (949, 948, 980, 981), (936, 935, 967, 968), (950, 949, 981, 982), (937, 936, 968, 969), (951, 950, 982, 983), (938, 937, 969, 970), (952, 951, 983, 984), (939, 938, 970, 971), (953, 952, 984, 985), (940, 939, 971, 972), (954, 953, 985, 986), (979, 1001, 1026, 1027), (963, 962, 993), (990, 989, 1007), (977, 976, 1000), (964, 963, 994), (991, 990, 1007), (978, 977, 1001), (965, 964, 994), (961, 991, 992), (979, 978, 1001), (966, 965, 995), (980, 979, 1002), (967, 966, 995), (981, 980, 1002), (968, 967, 996), (982, 981, 1003), (969, 968, 996), (983, 982, 1003), (970, 969, 997), (984, 983, 1004), (971, 970, 997), (985, 984, 1004), (972, 971, 998), (986, 985, 1005), (973, 972, 998), (987, 986, 1005), (974, 973, 999), (960, 961, 992), (988, 987, 1006), (975, 974, 999), (962, 960, 993), (989, 988, 1006), (1030, 1029, 1061, 1062), (995, 965, 1013, 1014), (1002, 979, 1027, 1028), (967, 995, 1014, 1015), (981, 1002, 1028, 1029), (996, 967, 1015, 1016), (1003, 981, 1029, 1030), (969, 996, 1016, 1017), (983, 1003, 1030, 1031), (997, 969, 1017, 1018), (1004, 983, 1031, 1032), (971, 997, 1018, 1019), (985, 1004, 1032, 1033), (998, 971, 1019, 1020), (1005, 985, 1033, 1034), (973, 998, 1020, 1021), (987, 1005, 1034, 1035), (999, 973, 1021, 1022), (960, 992, 1009, 1008), (1006, 987, 1035, 1036), (975, 999, 1022, 1023), (993, 960, 1008, 1010), (989, 1006, 1036, 1037), (1000, 975, 1023, 1024), (963, 993, 1010, 1011), (1007, 989, 1037, 1038), (977, 1000, 1024, 1025), (994, 963, 1011, 1012), (991, 1007, 1038, 1039), (1001, 977, 1025, 1026), (965, 994, 1012, 1013), (992, 991, 1039, 1009), (1065, 1064, 1096, 1097), (1017, 1016, 1048, 1049), (1031, 1030, 1062, 1063), (1018, 1017, 1049, 1050), (1032, 1031, 1063, 1064), (1019, 1018, 1050, 1051), (1033, 1032, 1064, 1065), (1020, 1019, 1051, 1052), (1034, 1033, 1065, 1066), (1021, 1020, 1052, 1053), (1035, 1034, 1066, 1067), (1022, 1021, 1053, 1054), (1008, 1009, 1041, 1040), (1036, 1035, 1067, 1068), (1023, 1022, 1054, 1055), (1010, 1008, 1040, 1042), (1037, 1036, 1068, 1069), (1024, 1023, 1055, 1056), (1011, 1010, 1042, 1043), (1038, 1037, 1069, 1070), (1025, 1024, 1056, 1057), (1012, 1011, 1043, 1044), (1039, 1038, 1070, 1071), (1026, 1025, 1057, 1058), (1013, 1012, 1044, 1045), (1009, 1039, 1071, 1041), (1027, 1026, 1058, 1059), (1014, 1013, 1045, 1046), (1028, 1027, 1059, 1060), (1015, 1014, 1046, 1047), (1029, 1028, 1060, 1061), (1016, 1015, 1047, 1048), (1100, 1099, 1131, 1132), (1052, 1051, 1083, 1084), (1066, 1065, 1097, 1098), (1053, 1052, 1084, 1085), (1067, 1066, 1098, 1099), (1054, 1053, 1085, 1086), (1040, 1041, 1073, 1072), (1068, 1067, 1099, 1100), (1055, 1054, 1086, 1087), (1042, 1040, 1072, 1074), (1069, 1068, 1100, 1101), (1056, 1055, 1087, 1088), (1043, 1042, 1074, 1075), (1070, 1069, 1101, 1102), (1057, 1056, 1088, 1089), (1044, 1043, 1075, 1076), (1071, 1070, 1102, 1103), (1058, 1057, 1089, 1090), (1045, 1044, 1076, 1077), (1041, 1071, 1103, 1073), (1059, 1058, 1090, 1091), (1046, 1045, 1077, 1078), (1060, 1059, 1091, 1092), (1047, 1046, 1078, 1079), (1061, 1060, 1092, 1093), (1048, 1047, 1079, 1080), (1062, 1061, 1093, 1094), (1049, 1048, 1080, 1081), (1063, 1062, 1094, 1095), (1050, 1049, 1081, 1082), (1064, 1063, 1095, 1096), (1051, 1050, 1082, 1083), (1104, 1105, 1135, 1134, 1133, 1132, 1131, 1130, 1129, 1128, 1127, 1126, 1125, 1124, 1123, 1122, 1121, 1120, 1119, 1118, 1117, 1116, 1115, 1114, 1113, 1112, 1111, 1110, 1109, 1108, 1107, 1106), (1087, 1086, 1118, 1119), (1074, 1072, 1104, 1106), (1101, 1100, 1132, 1133), (1088, 1087, 1119, 1120), (1075, 1074, 1106, 1107), (1102, 1101, 1133, 1134), (1089, 1088, 1120, 1121), (1076, 1075, 1107, 1108), (1103, 1102, 1134, 1135), (1090, 1089, 1121, 1122), (1077, 1076, 1108, 1109), (1073, 1103, 1135, 1105), (1091, 1090, 1122, 1123), (1078, 1077, 1109, 1110), (1092, 1091, 1123, 1124), (1079, 1078, 1110, 1111), (1093, 1092, 1124, 1125), (1080, 1079, 1111, 1112), (1094, 1093, 1125, 1126), (1081, 1080, 1112, 1113), (1095, 1094, 1126, 1127), (1082, 1081, 1113, 1114), (1096, 1095, 1127, 1128), (1083, 1082, 1114, 1115), (1097, 1096, 1128, 1129), (1084, 1083, 1115, 1116), (1098, 1097, 1129, 1130), (1085, 1084, 1116, 1117), (1099, 1098, 1130, 1131), (1086, 1085, 1117, 1118), (1072, 1073, 1105, 1104), (62, 1167, 1136, 0), (60, 1166, 1167, 62), (58, 1165, 1166, 60), (56, 1164, 1165, 58), (54, 1163, 1164, 56), (52, 1162, 1163, 54), (50, 1161, 1162, 52), (48, 1160, 1161, 50), (46, 1159, 1160, 48), (44, 1158, 1159, 46), (42, 1157, 1158, 44), (40, 1156, 1157, 42), (38, 1155, 1156, 40), (36, 1154, 1155, 38), (34, 1153, 1154, 36), (32, 1152, 1153, 34), (30, 1151, 1152, 32), (28, 1150, 1151, 30), (26, 1149, 1150, 28), (24, 1148, 1149, 26), (22, 1147, 1148, 24), (20, 1146, 1147, 22), (18, 1145, 1146, 20), (16, 1144, 1145, 18), (14, 1143, 1144, 16), (12, 1142, 1143, 14), (10, 1141, 1142, 12), (8, 1140, 1141, 10), (6, 1139, 1140, 8), (4, 1138, 1139, 6), (2, 1137, 1138, 4), (0, 1136, 1137, 2), (1167, 1199, 1168, 1136), (1166, 1198, 1199, 1167), (1165, 1197, 1198, 1166), (1164, 1196, 1197, 1165), (1163, 1195, 1196, 1164), (1162, 1194, 1195, 1163), (1161, 1193, 1194, 1162), (1160, 1192, 1193, 1161), (1159, 1191, 1192, 1160), (1158, 1190, 1191, 1159), (1157, 1189, 1190, 1158), (1156, 1188, 1189, 1157), (1155, 1187, 1188, 1156), (1154, 1186, 1187, 1155), (1153, 1185, 1186, 1154), (1152, 1184, 1185, 1153), (1151, 1183, 1184, 1152), (1150, 1182, 1183, 1151), (1149, 1181, 1182, 1150), (1148, 1180, 1181, 1149), (1147, 1179, 1180, 1148), (1146, 1178, 1179, 1147), (1145, 1177, 1178, 1146), (1144, 1176, 1177, 1145), (1143, 1175, 1176, 1144), (1142, 1174, 1175, 1143), (1141, 1173, 1174, 1142), (1140, 1172, 1173, 1141), (1139, 1171, 1172, 1140), (1138, 1170, 1171, 1139), (1137, 1169, 1170, 1138), (1136, 1168, 1169, 1137), (53, 51, 1231, 1212), (35, 33, 1230, 1210), (17, 15, 1229, 1208), (61, 59, 1228, 1206), (43, 41, 1227, 1204), (25, 23, 1226, 1202), (7, 5, 1225, 1200), (51, 49, 1224, 1231), (33, 31, 1223, 1230), (15, 13, 1222, 1229), (59, 57, 1221, 1228), (41, 39, 1220, 1227), (23, 21, 1219, 1226), (5, 3, 1218, 1225), (49, 47, 1216, 1224), (31, 29, 1215, 1223), (13, 11, 1214, 1222), (57, 55, 1213, 1221), (39, 37, 1211, 1220), (21, 19, 1209, 1219), (1, 63, 1207, 1217), (3, 1, 1217, 1218), (47, 45, 1205, 1216), (29, 27, 1203, 1215), (11, 9, 1201, 1214), (55, 53, 1212, 1213), (37, 35, 1210, 1211), (19, 17, 1208, 1209), (63, 61, 1206, 1207), (45, 43, 1204, 1205), (27, 25, 1202, 1203), (9, 7, 1200, 1201), (73, 72, 1263, 1234), (86, 85, 1262, 1232), (72, 71, 1261, 1263), (85, 84, 1260, 1262), (71, 70, 1259, 1261), (84, 83, 1258, 1260), (70, 69, 1257, 1259), (83, 82, 1256, 1258), (65, 95, 1255, 1244), (69, 68, 1254, 1257), (82, 81, 1253, 1256), (95, 94, 1252, 1255), (68, 67, 1251, 1254), (81, 80, 1250, 1253), (94, 93, 1249, 1252), (67, 66, 1248, 1251), (80, 79, 1247, 1250), (93, 92, 1246, 1249), (66, 64, 1245, 1248), (79, 78, 1243, 1247), (92, 91, 1242, 1246), (64, 65, 1244, 1245), (78, 77, 1241, 1243), (91, 90, 1240, 1242), (77, 76, 1239, 1241), (90, 89, 1238, 1240), (76, 75, 1237, 1239), (89, 88, 1236, 1238), (75, 74, 1235, 1237), (88, 87, 1233, 1236), (74, 73, 1234, 1235), (87, 86, 1232, 1233), (1234, 1263, 1295, 1265), (1232, 1262, 1294, 1264), (1263, 1261, 1293, 1295), (1262, 1260, 1292, 1294), (1261, 1259, 1291, 1293), (1260, 1258, 1290, 1292), (1259, 1257, 1289, 1291), (1258, 1256, 1288, 1290), (1244, 1255, 1287, 1266), (1257, 1254, 1286, 1289), (1256, 1253, 1285, 1288), (1255, 1252, 1284, 1287), (1254, 1251, 1283, 1286), (1253, 1250, 1282, 1285), (1252, 1249, 1281, 1284), (1251, 1248, 1280, 1283), (1250, 1247, 1279, 1282), (1249, 1246, 1278, 1281), (1248, 1245, 1277, 1280), (1247, 1243, 1276, 1279), (1246, 1242, 1275, 1278), (1245, 1244, 1266, 1277), (1243, 1241, 1274, 1276), (1242, 1240, 1273, 1275), (1241, 1239, 1272, 1274), (1240, 1238, 1271, 1273), (1239, 1237, 1270, 1272), (1238, 1236, 1269, 1271), (1237, 1235, 1268, 1270), (1236, 1233, 1267, 1269), (1235, 1234, 1265, 1268), (1233, 1232, 1264, 1267), (108, 107, 1327, 1298), (121, 120, 1326, 1296), (107, 106, 1325, 1327), (120, 119, 1324, 1326), (106, 105, 1323, 1325), (119, 118, 1322, 1324), (105, 104, 1321, 1323), (118, 117, 1320, 1322), (104, 103, 1319, 1321), (117, 116, 1318, 1320), (103, 102, 1317, 1319), (116, 115, 1316, 1318), (102, 101, 1315, 1317), (115, 114, 1314, 1316), (97, 127, 1313, 1302), (101, 100, 1312, 1315), (114, 113, 1311, 1314), (127, 126, 1310, 1313), (100, 99, 1309, 1312), (113, 112, 1308, 1311), (126, 125, 1307, 1310), (99, 98, 1306, 1309), (112, 111, 1305, 1308), (125, 124, 1304, 1307), (98, 96, 1303, 1306), (111, 110, 1301, 1305), (124, 123, 1300, 1304), (96, 97, 1302, 1303), (110, 109, 1299, 1301), (123, 122, 1297, 1300), (109, 108, 1298, 1299), (122, 121, 1296, 1297), (143, 142, 1359, 1332), (156, 155, 1358, 1330), (128, 129, 1341, 1328), (142, 141, 1357, 1359), (155, 154, 1356, 1358), (141, 140, 1355, 1357), (154, 153, 1354, 1356), (140, 139, 1353, 1355), (153, 152, 1352, 1354), (139, 138, 1351, 1353), (152, 151, 1350, 1352), (138, 137, 1349, 1351), (151, 150, 1348, 1350), (137, 136, 1347, 1349), (150, 149, 1346, 1348), (136, 135, 1345, 1347), (149, 148, 1344, 1346), (135, 134, 1343, 1345), (148, 147, 1342, 1344), (134, 133, 1340, 1343), (147, 146, 1339, 1342), (129, 159, 1338, 1341), (133, 132, 1337, 1340), (146, 145, 1336, 1339), (159, 158, 1335, 1338), (132, 131, 1334, 1337), (145, 144, 1333, 1336), (158, 157, 1331, 1335), (131, 130, 1329, 1334), (144, 143, 1332, 1333), (157, 156, 1330, 1331), (130, 128, 1328, 1329), (178, 177, 1391, 1364), (191, 190, 1390, 1362), (164, 163, 1389, 1360), (177, 176, 1388, 1391), (190, 189, 1387, 1390), (163, 162, 1386, 1389), (176, 175, 1385, 1388), (189, 188, 1384, 1387), (162, 160, 1383, 1386), (175, 174, 1382, 1385), (188, 187, 1381, 1384), (160, 161, 1363, 1383), (174, 173, 1380, 1382), (187, 186, 1379, 1381), (173, 172, 1378, 1380), (186, 185, 1377, 1379), (172, 171, 1376, 1378), (185, 184, 1375, 1377), (171, 170, 1374, 1376), (184, 183, 1373, 1375), (170, 169, 1372, 1374), (183, 182, 1371, 1373), (169, 168, 1370, 1372), (182, 181, 1369, 1371), (168, 167, 1368, 1370), (181, 180, 1367, 1369), (167, 166, 1366, 1368), (180, 179, 1365, 1367), (166, 165, 1361, 1366), (179, 178, 1364, 1365), (161, 191, 1362, 1363), (165, 164, 1360, 1361), (213, 212, 1423, 1394), (199, 198, 1422, 1392), (212, 211, 1421, 1423), (198, 197, 1420, 1422), (211, 210, 1419, 1421), (193, 223, 1418, 1407), (197, 196, 1417, 1420), (210, 209, 1416, 1419), (223, 222, 1415, 1418), (196, 195, 1414, 1417), (209, 208, 1413, 1416), (222, 221, 1412, 1415), (195, 194, 1411, 1414), (208, 207, 1410, 1413), (221, 220, 1409, 1412), (194, 192, 1408, 1411), (207, 206, 1406, 1410), (220, 219, 1405, 1409), (192, 193, 1407, 1408), (206, 205, 1404, 1406), (219, 218, 1403, 1405), (205, 204, 1402, 1404), (218, 217, 1401, 1403), (204, 203, 1400, 1402), (217, 216, 1399, 1401), (203, 202, 1398, 1400), (216, 215, 1397, 1399), (202, 201, 1396, 1398), (215, 214, 1395, 1397), (201, 200, 1393, 1396), (214, 213, 1394, 1395), (200, 199, 1392, 1393), (248, 247, 1455, 1426), (234, 233, 1454, 1424), (247, 246, 1453, 1455), (233, 232, 1452, 1454), (246, 245, 1451, 1453), (232, 231, 1450, 1452), (245, 244, 1449, 1451), (231, 230, 1448, 1450), (244, 243, 1447, 1449), (230, 229, 1446, 1448), (243, 242, 1445, 1447), (225, 255, 1444, 1433), (229, 228, 1443, 1446), (242, 241, 1442, 1445), (255, 254, 1441, 1444), (228, 227, 1440, 1443), (241, 240, 1439, 1442), (254, 253, 1438, 1441), (227, 226, 1437, 1440), (240, 239, 1436, 1439), (253, 252, 1435, 1438), (226, 224, 1434, 1437), (239, 238, 1432, 1436), (252, 251, 1431, 1435), (224, 225, 1433, 1434), (238, 237, 1430, 1432), (251, 250, 1429, 1431), (237, 236, 1428, 1430), (250, 249, 1427, 1429), (236, 235, 1425, 1428), (249, 248, 1426, 1427), (235, 234, 1424, 1425), (326, 325, 1487, 1458), (339, 338, 1486, 1456), (321, 351, 1485, 1474), (325, 324, 1484, 1487), (338, 337, 1483, 1486), (351, 350, 1482, 1485), (324, 323, 1481, 1484), (337, 336, 1480, 1483), (350, 349, 1479, 1482), (323, 322, 1478, 1481), (336, 335, 1477, 1480), (349, 348, 1476, 1479), (322, 320, 1475, 1478), (335, 334, 1473, 1477), (348, 347, 1472, 1476), (320, 321, 1474, 1475), (334, 333, 1471, 1473), (347, 346, 1470, 1472), (333, 332, 1469, 1471), (346, 345, 1468, 1470), (332, 331, 1467, 1469), (345, 344, 1466, 1468), (331, 330, 1465, 1467), (344, 343, 1464, 1466), (330, 329, 1463, 1465), (343, 342, 1462, 1464), (329, 328, 1461, 1463), (342, 341, 1460, 1462), (328, 327, 1459, 1461), (341, 340, 1457, 1460), (327, 326, 1458, 1459), (340, 339, 1456, 1457), (396, 395, 1519, 1490), (409, 408, 1518, 1488), (395, 394, 1517, 1519), (408, 407, 1516, 1518), (394, 393, 1515, 1517), (407, 406, 1514, 1516), (393, 392, 1513, 1515), (406, 405, 1512, 1514), (392, 391, 1511, 1513), (405, 404, 1510, 1512), (391, 390, 1509, 1511), (404, 403, 1508, 1510), (390, 389, 1507, 1509), (403, 402, 1506, 1508), (385, 415, 1505, 1494), (389, 388, 1504, 1507), (402, 401, 1503, 1506), (415, 414, 1502, 1505), (388, 387, 1501, 1504), (401, 400, 1500, 1503), (414, 413, 1499, 1502), (387, 386, 1498, 1501), (400, 399, 1497, 1500), (413, 412, 1496, 1499), (386, 384, 1495, 1498), (399, 398, 1493, 1497), (412, 411, 1492, 1496), (384, 385, 1494, 1495), (398, 397, 1491, 1493), (411, 410, 1489, 1492), (397, 396, 1490, 1491), (410, 409, 1488, 1489), (466, 465, 1551, 1524), (479, 478, 1550, 1522), (452, 451, 1549, 1520), (465, 464, 1548, 1551), (478, 477, 1547, 1550), (451, 450, 1546, 1549), (464, 463, 1545, 1548), (477, 476, 1544, 1547), (450, 448, 1543, 1546), (463, 462, 1542, 1545), (476, 475, 1541, 1544), (448, 449, 1523, 1543), (462, 461, 1540, 1542), (475, 474, 1539, 1541), (461, 460, 1538, 1540), (474, 473, 1537, 1539), (460, 459, 1536, 1538), (473, 472, 1535, 1537), (459, 458, 1534, 1536), (472, 471, 1533, 1535), (458, 457, 1532, 1534), (471, 470, 1531, 1533), (457, 456, 1530, 1532), (470, 469, 1529, 1531), (456, 455, 1528, 1530), (469, 468, 1527, 1529), (455, 454, 1526, 1528), (468, 467, 1525, 1527), (454, 453, 1521, 1526), (467, 466, 1524, 1525), (449, 479, 1522, 1523), (453, 452, 1520, 1521), (501, 500, 1583, 1554), (487, 486, 1582, 1552), (500, 499, 1581, 1583), (486, 485, 1580, 1582), (499, 498, 1579, 1581), (481, 511, 1578, 1567), (485, 484, 1577, 1580), (498, 497, 1576, 1579), (511, 510, 1575, 1578), (484, 483, 1574, 1577), (497, 496, 1573, 1576), (510, 509, 1572, 1575), (483, 482, 1571, 1574), (496, 495, 1570, 1573), (509, 508, 1569, 1572), (482, 480, 1568, 1571), (495, 494, 1566, 1570), (508, 507, 1565, 1569), (480, 481, 1567, 1568), (494, 493, 1564, 1566), (507, 506, 1563, 1565), (493, 492, 1562, 1564), (506, 505, 1561, 1563), (492, 491, 1560, 1562), (505, 504, 1559, 1561), (491, 490, 1558, 1560), (504, 503, 1557, 1559), (490, 489, 1556, 1558), (503, 502, 1555, 1557), (489, 488, 1553, 1556), (502, 501, 1554, 1555), (488, 487, 1552, 1553), (536, 535, 1615, 1586), (522, 521, 1614, 1584), (535, 534, 1613, 1615), (521, 520, 1612, 1614), (534, 533, 1611, 1613), (520, 519, 1610, 1612), (533, 532, 1609, 1611), (519, 518, 1608, 1610), (532, 531, 1607, 1609), (518, 517, 1606, 1608), (531, 530, 1605, 1607), (513, 543, 1604, 1593), (517, 516, 1603, 1606), (530, 529, 1602, 1605), (543, 542, 1601, 1604), (516, 515, 1600, 1603), (529, 528, 1599, 1602), (542, 541, 1598, 1601), (515, 514, 1597, 1600), (528, 527, 1596, 1599), (541, 540, 1595, 1598), (514, 512, 1594, 1597), (527, 526, 1592, 1596), (540, 539, 1591, 1595), (512, 513, 1593, 1594), (526, 525, 1590, 1592), (539, 538, 1589, 1591), (525, 524, 1588, 1590), (538, 537, 1587, 1589), (524, 523, 1585, 1588), (537, 536, 1586, 1587), (523, 522, 1584, 1585), (1679, 1676, 1647, 1620), (1678, 1675, 1646, 1618), (1677, 1674, 1645, 1616), (1676, 1673, 1644, 1647), (1675, 1672, 1643, 1646), (1674, 1671, 1642, 1645), (1673, 1670, 1641, 1644), (1672, 1653, 1624, 1643), (1671, 1669, 1640, 1642), (1670, 1668, 1639, 1641), (1669, 1667, 1638, 1640), (1668, 1666, 1637, 1639), (1667, 1665, 1636, 1638), (1666, 1664, 1635, 1637), (1665, 1663, 1634, 1636), (1664, 1662, 1633, 1635), (1663, 1661, 1632, 1634), (1662, 1660, 1631, 1633), (1661, 1659, 1630, 1632), (1660, 1658, 1629, 1631), (1659, 1657, 1628, 1630), (1658, 1656, 1627, 1629), (1657, 1655, 1626, 1628), (1656, 1654, 1625, 1627), (1655, 1652, 1623, 1626), (1654, 1651, 1622, 1625), (1653, 1650, 1621, 1624), (1652, 1649, 1619, 1623), (1651, 1648, 1617, 1622), (1650, 1679, 1620, 1621), (1649, 1678, 1618, 1619), (1648, 1677, 1616, 1617), (593, 592, 1677, 1648), (580, 579, 1678, 1649), (607, 606, 1679, 1650), (594, 593, 1648, 1651), (581, 580, 1649, 1652), (577, 607, 1650, 1653), (595, 594, 1651, 1654), (582, 581, 1652, 1655), (596, 595, 1654, 1656), (583, 582, 1655, 1657), (597, 596, 1656, 1658), (584, 583, 1657, 1659), (598, 597, 1658, 1660), (585, 584, 1659, 1661), (599, 598, 1660, 1662), (586, 585, 1661, 1663), (600, 599, 1662, 1664), (587, 586, 1663, 1665), (601, 600, 1664, 1666), (588, 587, 1665, 1667), (602, 601, 1666, 1668), (589, 588, 1667, 1669), (603, 602, 1668, 1670), (590, 589, 1669, 1671), (576, 577, 1653, 1672), (604, 603, 1670, 1673), (591, 590, 1671, 1674), (578, 576, 1672, 1675), (605, 604, 1673, 1676), (592, 591, 1674, 1677), (579, 578, 1675, 1678), (606, 605, 1676, 1679)])
me_cylinder.polygons.foreach_set('use_smooth', [True] * 1666)
me_cylinder.use_remesh_preserve_volume = False
me_cylinder.use_remesh_preserve_attributes = False
me_cylinder.use_mirror_vertex_groups = False
me_cylinder.update()

# ---- objects
ob_cylinder = bpy.data.objects.new('Cylinder', me_cylinder)
ob_lamp = bpy.data.objects.new('Lamp', light_lamp)
ob_camera = bpy.data.objects.new('Camera', cam_camera)

# ---- transforms, parenting, visibility, modifiers, constraints
ob_cylinder.location = (0.0, 0.0, 0.0)
ob_cylinder.lineart.crease_threshold = 0.0
_m = ob_cylinder.modifiers.new('Subsurf', 'SUBSURF')
_m.uv_smooth = 'PRESERVE_CORNERS'
_m.levels = 2
_m.render_levels = 4
_m.show_only_control_edges = False
ob_lamp.location = (4.076, 1.005, 5.904)
ob_lamp.rotation_euler = (0.6503, 0.05522, 1.866)
ob_lamp.lock_rotations_4d = False
ob_lamp.empty_display_type = 'ARROWS'
ob_lamp.color = (0.0, 0.0, 0.0, 0.0)
ob_lamp.lineart.crease_threshold = 0.0
ob_camera.location = (7.481, -6.508, 5.344)
ob_camera.rotation_euler = (1.109, 0.0, 0.8149)
ob_camera.lock_rotations_4d = False
ob_camera.empty_display_type = 'ARROWS'
ob_camera.color = (0.0, 0.0, 0.0, 0.0)
ob_camera.display_type = 'WIRE'
ob_camera.lineart.crease_threshold = 0.0

# ---- collection membership
col_collection_1.objects.link(ob_cylinder)
col_collection_1.objects.link(ob_lamp)
col_collection_1.objects.link(ob_camera)

# ---- scene / render settings (as saved in the file)
scene.camera = ob_camera
scene.frame_start = 1; scene.frame_end = 250; scene.frame_set(1)
scene.render.engine = 'BLENDER_EEVEE_NEXT'
scene.render.resolution_percentage = 50
scene.render.dither_intensity = 0.0
scene.cycles.use_denoising = False
scene.cycles.samples = 128
scene.cycles.sampling_pattern = 'TABULATED_SOBOL'
scene.cycles.light_sampling_threshold = 0.0
scene.cycles.use_adaptive_sampling = False
scene.cycles.use_light_tree = False
scene.cycles.blur_glossy = 0.0
scene.cycles.sample_clamp_indirect = 0.0
scene.view_settings.view_transform = 'Standard'
bpy.context.view_layer.update()
